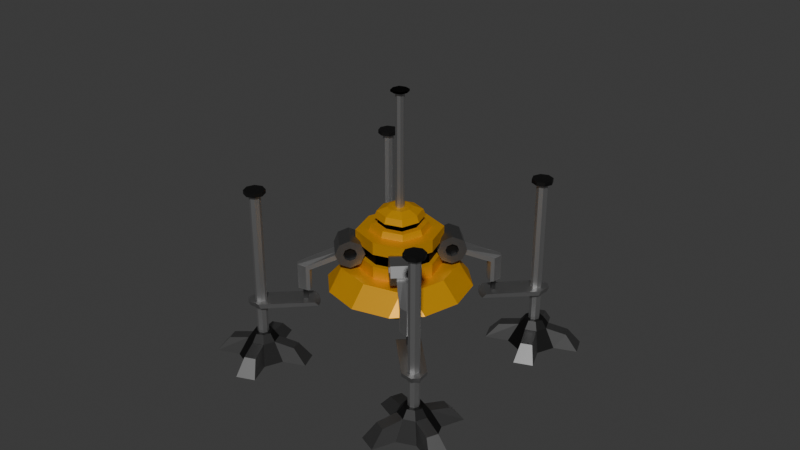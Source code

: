 # Source: CD_Crawler_v1.1.blend  (saved by Blender 5.2.44; exported with 4.5.12 LTS)
import bpy
from mathutils import Matrix  # noqa: F401  (used for matrix-valued properties, if any)

bpy.ops.wm.read_factory_settings(use_empty=True)
scene = bpy.context.scene
scene.name = 'Scene'

# ---- collections
col_collection = bpy.data.collections.new('Collection'); scene.collection.children.link(col_collection)

# ---- materials (node trees are filled in below, after node groups)
mat_base = bpy.data.materials.new('Base')
mat_soles = bpy.data.materials.new('Soles')
mat_toes = bpy.data.materials.new('Toes')
mat_leg = bpy.data.materials.new('Leg')
mat_base_001 = bpy.data.materials.new('Base.001')
mat_black = bpy.data.materials.new('Black')
mat_stick = bpy.data.materials.new('Stick')
mat_base_002 = bpy.data.materials.new('Base.002')
mat_lil_bits = bpy.data.materials.new('Lil_Bits')
mat_light = bpy.data.materials.new('Light')
mat_middle = bpy.data.materials.new('Middle')
mat_claw = bpy.data.materials.new('Claw')

# ---- material node trees
mat_base.use_nodes = True; mat_base.node_tree.nodes.clear()
_N = mat_base.node_tree.nodes; _L = mat_base.node_tree.links
n0 = _N.new('ShaderNodeBsdfPrincipled'); n0.name = 'Principled BSDF'; n0.location = (-200, 100)
n0.inputs[0].default_value = (0.05088, 0.05088, 0.05088, 1.0)
n0.inputs[1].default_value = 1.0
n0.inputs[10].default_value = 0.005
n1 = _N.new('ShaderNodeOutputMaterial'); n1.name = 'Material Output'; n1.location = (200, 100)
_L.new(n0.outputs[0], n1.inputs[0])
n1.is_active_output = True
mat_soles.use_nodes = True; mat_soles.node_tree.nodes.clear()
_N = mat_soles.node_tree.nodes; _L = mat_soles.node_tree.links
n0 = _N.new('ShaderNodeBsdfPrincipled'); n0.name = 'Principled BSDF'; n0.location = (-200, 100)
n0.inputs[0].default_value = (0.0, 0.0, 0.0, 1.0)
n0.inputs[10].default_value = 0.005
n1 = _N.new('ShaderNodeOutputMaterial'); n1.name = 'Material Output'; n1.location = (200, 100)
_L.new(n0.outputs[0], n1.inputs[0])
n1.is_active_output = True
mat_toes.use_nodes = True; mat_toes.node_tree.nodes.clear()
_N = mat_toes.node_tree.nodes; _L = mat_toes.node_tree.links
n0 = _N.new('ShaderNodeBsdfPrincipled'); n0.name = 'Principled BSDF'; n0.location = (-200, 100)
n0.inputs[0].default_value = (0.214, 0.214, 0.214, 1.0)
n0.inputs[1].default_value = 1.0
n0.inputs[10].default_value = 0.005
n1 = _N.new('ShaderNodeOutputMaterial'); n1.name = 'Material Output'; n1.location = (200, 100)
_L.new(n0.outputs[0], n1.inputs[0])
n1.is_active_output = True
mat_leg.use_nodes = True; mat_leg.node_tree.nodes.clear()
_N = mat_leg.node_tree.nodes; _L = mat_leg.node_tree.links
n0 = _N.new('ShaderNodeBsdfPrincipled'); n0.name = 'Principled BSDF'; n0.location = (-200, 100)
n0.inputs[0].default_value = (0.5225, 0.5225, 0.5225, 1.0)
n0.inputs[1].default_value = 1.0
n0.inputs[10].default_value = 0.005
n1 = _N.new('ShaderNodeOutputMaterial'); n1.name = 'Material Output'; n1.location = (200, 100)
_L.new(n0.outputs[0], n1.inputs[0])
n1.is_active_output = True
mat_base_001.use_nodes = True; mat_base_001.node_tree.nodes.clear()
_N = mat_base_001.node_tree.nodes; _L = mat_base_001.node_tree.links
n0 = _N.new('ShaderNodeBsdfPrincipled'); n0.name = 'Principled BSDF'; n0.location = (-200, 100)
n0.inputs[0].default_value = (0.7874, 0.3756, 0.001353, 1.0)
n0.inputs[1].default_value = 0.5
n0.inputs[10].default_value = 0.005
n1 = _N.new('ShaderNodeOutputMaterial'); n1.name = 'Material Output'; n1.location = (200, 100)
_L.new(n0.outputs[0], n1.inputs[0])
n1.is_active_output = True
mat_black.use_nodes = True; mat_black.node_tree.nodes.clear()
_N = mat_black.node_tree.nodes; _L = mat_black.node_tree.links
n0 = _N.new('ShaderNodeBsdfPrincipled'); n0.name = 'Principled BSDF'; n0.location = (-200, 100)
n0.inputs[0].default_value = (0.0, 0.0, 0.0, 1.0)
n0.inputs[1].default_value = 1.0
n0.inputs[10].default_value = 0.005
n1 = _N.new('ShaderNodeOutputMaterial'); n1.name = 'Material Output'; n1.location = (200, 100)
_L.new(n0.outputs[0], n1.inputs[0])
n1.is_active_output = True
mat_stick.use_nodes = True; mat_stick.node_tree.nodes.clear()
_N = mat_stick.node_tree.nodes; _L = mat_stick.node_tree.links
n0 = _N.new('ShaderNodeBsdfPrincipled'); n0.name = 'Principled BSDF'; n0.location = (-200, 100)
n0.inputs[0].default_value = (0.5225, 0.5225, 0.5225, 1.0)
n0.inputs[1].default_value = 1.0
n0.inputs[10].default_value = 0.005
n1 = _N.new('ShaderNodeOutputMaterial'); n1.name = 'Material Output'; n1.location = (200, 100)
_L.new(n0.outputs[0], n1.inputs[0])
n1.is_active_output = True
mat_base_002.use_nodes = True; mat_base_002.node_tree.nodes.clear()
_N = mat_base_002.node_tree.nodes; _L = mat_base_002.node_tree.links
n0 = _N.new('ShaderNodeBsdfPrincipled'); n0.name = 'Principled BSDF'; n0.location = (-200, 100)
n0.inputs[0].default_value = (0.214, 0.214, 0.214, 1.0)
n0.inputs[1].default_value = 1.0
n0.inputs[10].default_value = 0.005
n1 = _N.new('ShaderNodeOutputMaterial'); n1.name = 'Material Output'; n1.location = (200, 100)
_L.new(n0.outputs[0], n1.inputs[0])
n1.is_active_output = True
mat_lil_bits.use_nodes = True; mat_lil_bits.node_tree.nodes.clear()
_N = mat_lil_bits.node_tree.nodes; _L = mat_lil_bits.node_tree.links
n0 = _N.new('ShaderNodeBsdfPrincipled'); n0.name = 'Principled BSDF'; n0.location = (-200, 100)
n0.inputs[0].default_value = (0.0, 0.0, 0.0, 1.0)
n0.inputs[10].default_value = 0.005
n1 = _N.new('ShaderNodeOutputMaterial'); n1.name = 'Material Output'; n1.location = (200, 100)
_L.new(n0.outputs[0], n1.inputs[0])
n1.is_active_output = True
mat_light.use_nodes = True; mat_light.node_tree.nodes.clear()
_N = mat_light.node_tree.nodes; _L = mat_light.node_tree.links
n0 = _N.new('ShaderNodeBsdfPrincipled'); n0.name = 'Principled BSDF'; n0.location = (-200, 100)
n0.inputs[0].default_value = (0.3801, 0.3801, 0.3801, 1.0)
n0.inputs[1].default_value = 1.0
n0.inputs[10].default_value = 0.005
n1 = _N.new('ShaderNodeOutputMaterial'); n1.name = 'Material Output'; n1.location = (200, 100)
_L.new(n0.outputs[0], n1.inputs[0])
n1.is_active_output = True
mat_middle.use_nodes = True; mat_middle.node_tree.nodes.clear()
_N = mat_middle.node_tree.nodes; _L = mat_middle.node_tree.links
n0 = _N.new('ShaderNodeBsdfPrincipled'); n0.name = 'Principled BSDF'; n0.location = (-200, 100)
n0.inputs[0].default_value = (0.5225, 0.5225, 0.5225, 1.0)
n0.inputs[1].default_value = 1.0
n0.inputs[10].default_value = 0.005
n1 = _N.new('ShaderNodeOutputMaterial'); n1.name = 'Material Output'; n1.location = (200, 100)
_L.new(n0.outputs[0], n1.inputs[0])
n1.is_active_output = True
mat_claw.use_nodes = True; mat_claw.node_tree.nodes.clear()
_N = mat_claw.node_tree.nodes; _L = mat_claw.node_tree.links
n0 = _N.new('ShaderNodeBsdfPrincipled'); n0.name = 'Principled BSDF'; n0.location = (-200, 100)
n0.inputs[0].default_value = (0.3186, 0.3186, 0.3186, 1.0)
n0.inputs[1].default_value = 1.0
n0.inputs[10].default_value = 0.005
n1 = _N.new('ShaderNodeOutputMaterial'); n1.name = 'Material Output'; n1.location = (200, 100)
_L.new(n0.outputs[0], n1.inputs[0])
n1.is_active_output = True

# ---- world
world_world = bpy.data.worlds.new('World'); scene.world = world_world
world_world.use_nodes = True; world_world.node_tree.nodes.clear()
_N = world_world.node_tree.nodes; _L = world_world.node_tree.links
n0 = _N.new('ShaderNodeOutputWorld'); n0.name = 'World Output'; n0.location = (200, 100)
n1 = _N.new('ShaderNodeBackground'); n1.name = 'Background'; n1.location = (-200, 100)
n1.inputs[0].default_value = (0.05088, 0.05088, 0.05088, 1.0)
_L.new(n1.outputs[0], n0.inputs[0])
n0.is_active_output = True
world_world.color = (0.05088, 0.05088, 0.05088)
world_world.sun_shadow_jitter_overblur = 0.0

# ---- meshes
me_cylinder = bpy.data.meshes.new('Cylinder')
me_cylinder.from_pydata([(0.0, 1.0, -1.0), (-1.006e-07, 0.2212, -0.3), (0.7071, 0.7071, -1.0), (0.1564, 0.1564, -0.3), (1.0, 0.0, -1.0), (0.2212, 0.0, -0.3), (0.7071, -0.7071, -1.0), (0.1564, -0.1564, -0.3), (0.0, -1.0, -1.0), (-9.537e-08, -0.2212, -0.3), (-0.7071, -0.7071, -1.0), (-0.1564, -0.1564, -0.3), (-1.0, 0.0, -1.0), (-0.2212, 5.237e-09, -0.3), (-0.7071, 0.7071, -1.0), (-0.1564, 0.1564, -0.3), (-0.3061, -1.339, -0.6), (-0.3568, -1.861, -1.0), (-1.064, -1.569, -1.0), (-0.7304, -1.163, -0.6), (1.339, -0.3061, -0.6), (1.861, -0.3568, -1.0), (1.569, -1.064, -1.0), (1.163, -0.7304, -0.6), (-1.339, 0.3061, -0.6), (-1.861, 0.3568, -1.0), (-1.569, 1.064, -1.0), (-1.163, 0.7304, -0.6), (0.3568, 1.861, -1.0), (1.064, 1.569, -1.0), (0.7304, 1.163, -0.6), (0.3061, 1.339, -0.6), (0.4243, 0.4243, -0.5), (-9.537e-08, 0.6, -0.5), (0.6, 0.0, -0.5), (0.4243, -0.4243, -0.5), (-9.537e-08, -0.6, -0.5), (-0.4243, -0.4243, -0.5), (-0.6, 0.0, -0.5), (-0.4243, 0.4243, -0.5), (0.2712, 0.2712, -0.3), (-9.537e-08, 0.3835, -0.3), (0.3835, 0.0, -0.3), (0.2712, -0.2712, -0.3), (-9.537e-08, -0.3835, -0.3), (-0.2712, -0.2712, -0.3), (-0.3835, 0.0, -0.3), (-0.2712, 0.2712, -0.3), (0.1564, 0.1564, 3.6), (-1.006e-07, 0.2212, 3.6), (0.2212, 0.0, 3.6), (0.1564, -0.1564, 3.6), (-9.537e-08, -0.2212, 3.6), (-0.1564, -0.1564, 3.6), (-0.2212, 5.237e-09, 3.6), (-0.1564, 0.1564, 3.6), (0.2932, 0.2932, 3.6), (-9.82e-09, 0.4147, 3.6), (0.4147, 5.96e-08, 3.6), (0.2932, -0.2932, 3.6), (-5.684e-14, -0.4147, 3.6), (-0.2932, -0.2932, 3.6), (-0.4147, 6.942e-08, 3.6), (-0.2932, 0.2932, 3.6), (0.2932, 0.2932, 3.7), (4.513e-08, 0.4147, 3.7), (0.4147, 5.96e-08, 3.7), (0.2932, -0.2932, 3.7), (5.495e-08, -0.4147, 3.7), (-0.2932, -0.2932, 3.7), (-0.4147, 6.942e-08, 3.7), (-0.2932, 0.2932, 3.7), (-7.576, 1.0, -1.0), (-7.576, 0.2212, -0.3), (-8.283, 0.7071, -1.0), (-7.732, 0.1564, -0.3), (-8.576, 0.0, -1.0), (-7.797, 0.0, -0.3), (-8.283, -0.7071, -1.0), (-7.732, -0.1564, -0.3), (-7.576, -1.0, -1.0), (-7.576, -0.2212, -0.3), (-6.869, -0.7071, -1.0), (-7.419, -0.1564, -0.3), (-6.576, 0.0, -1.0), (-7.355, 5.237e-09, -0.3), (-6.869, 0.7071, -1.0), (-7.419, 0.1564, -0.3), (-7.27, -1.339, -0.6), (-7.219, -1.861, -1.0), (-6.512, -1.569, -1.0), (-6.845, -1.163, -0.6), (-8.915, -0.3061, -0.6), (-9.437, -0.3568, -1.0), (-9.144, -1.064, -1.0), (-8.739, -0.7304, -0.6), (-6.237, 0.3061, -0.6), (-5.714, 0.3568, -1.0), (-6.007, 1.064, -1.0), (-6.412, 0.7304, -0.6), (-7.933, 1.861, -1.0), (-8.64, 1.569, -1.0), (-8.306, 1.163, -0.6), (-7.882, 1.339, -0.6), (-8.0, 0.4243, -0.5), (-7.576, 0.6, -0.5), (-8.176, 0.0, -0.5), (-8.0, -0.4243, -0.5), (-7.576, -0.6, -0.5), (-7.151, -0.4243, -0.5), (-6.976, 0.0, -0.5), (-7.151, 0.4243, -0.5), (-7.847, 0.2712, -0.3), (-7.576, 0.3835, -0.3), (-7.959, 0.0, -0.3), (-7.847, -0.2712, -0.3), (-7.576, -0.3835, -0.3), (-7.305, -0.2712, -0.3), (-7.192, 0.0, -0.3), (-7.305, 0.2712, -0.3), (-7.732, 0.1564, 3.6), (-7.576, 0.2212, 3.6), (-7.797, 0.0, 3.6), (-7.732, -0.1564, 3.6), (-7.576, -0.2212, 3.6), (-7.419, -0.1564, 3.6), (-7.355, 5.237e-09, 3.6), (-7.419, 0.1564, 3.6), (-7.869, 0.2932, 3.6), (-7.576, 0.4147, 3.6), (-7.99, 5.96e-08, 3.6), (-7.869, -0.2932, 3.6), (-7.576, -0.4147, 3.6), (-7.283, -0.2932, 3.6), (-7.161, 6.942e-08, 3.6), (-7.283, 0.2932, 3.6), (-7.869, 0.2932, 3.7), (-7.576, 0.4147, 3.7), (-7.99, 5.96e-08, 3.7), (-7.869, -0.2932, 3.7), (-7.576, -0.4147, 3.7), (-7.283, -0.2932, 3.7), (-7.161, 6.942e-08, 3.7), (-7.283, 0.2932, 3.7), (0.0, 6.576, -1.0), (-1.006e-07, 7.355, -0.3), (0.7071, 6.869, -1.0), (0.1564, 7.419, -0.3), (1.0, 7.576, -1.0), (0.2212, 7.576, -0.3), (0.7071, 8.283, -1.0), (0.1564, 7.732, -0.3), (0.0, 8.576, -1.0), (-9.537e-08, 7.797, -0.3), (-0.7071, 8.283, -1.0), (-0.1564, 7.732, -0.3), (-1.0, 7.576, -1.0), (-0.2212, 7.576, -0.3), (-0.7071, 6.869, -1.0), (-0.1564, 7.419, -0.3), (-0.3061, 8.915, -0.6), (-0.3568, 9.437, -1.0), (-1.064, 9.144, -1.0), (-0.7304, 8.739, -0.6), (1.339, 7.882, -0.6), (1.861, 7.933, -1.0), (1.569, 8.64, -1.0), (1.163, 8.306, -0.6), (-1.339, 7.27, -0.6), (-1.861, 7.219, -1.0), (-1.569, 6.512, -1.0), (-1.163, 6.845, -0.6), (0.3568, 5.714, -1.0), (1.064, 6.007, -1.0), (0.7304, 6.412, -0.6), (0.3061, 6.237, -0.6), (0.4243, 7.151, -0.5), (-9.537e-08, 6.976, -0.5), (0.6, 7.576, -0.5), (0.4243, 8.0, -0.5), (-9.537e-08, 8.176, -0.5), (-0.4243, 8.0, -0.5), (-0.6, 7.576, -0.5), (-0.4243, 7.151, -0.5), (0.2712, 7.305, -0.3), (-9.537e-08, 7.192, -0.3), (0.3835, 7.576, -0.3), (0.2712, 7.847, -0.3), (-9.537e-08, 7.959, -0.3), (-0.2712, 7.847, -0.3), (-0.3835, 7.576, -0.3), (-0.2712, 7.305, -0.3), (0.1564, 7.419, 3.6), (-1.006e-07, 7.355, 3.6), (0.2212, 7.576, 3.6), (0.1564, 7.732, 3.6), (-9.537e-08, 7.797, 3.6), (-0.1564, 7.732, 3.6), (-0.2212, 7.576, 3.6), (-0.1564, 7.419, 3.6), (0.2932, 7.283, 3.6), (-9.82e-09, 7.161, 3.6), (0.4147, 7.576, 3.6), (0.2932, 7.869, 3.6), (-5.684e-14, 7.99, 3.6), (-0.2932, 7.869, 3.6), (-0.4147, 7.576, 3.6), (-0.2932, 7.283, 3.6), (0.2932, 7.283, 3.7), (4.513e-08, 7.161, 3.7), (0.4147, 7.576, 3.7), (0.2932, 7.869, 3.7), (5.495e-08, 7.99, 3.7), (-0.2932, 7.869, 3.7), (-0.4147, 7.576, 3.7), (-0.2932, 7.283, 3.7), (-7.576, 6.576, -1.0), (-7.576, 7.355, -0.3), (-8.283, 6.869, -1.0), (-7.732, 7.419, -0.3), (-8.576, 7.576, -1.0), (-7.797, 7.576, -0.3), (-8.283, 8.283, -1.0), (-7.732, 7.732, -0.3), (-7.576, 8.576, -1.0), (-7.576, 7.797, -0.3), (-6.869, 8.283, -1.0), (-7.419, 7.732, -0.3), (-6.576, 7.576, -1.0), (-7.355, 7.576, -0.3), (-6.869, 6.869, -1.0), (-7.419, 7.419, -0.3), (-7.27, 8.915, -0.6), (-7.219, 9.437, -1.0), (-6.512, 9.144, -1.0), (-6.845, 8.739, -0.6), (-8.915, 7.882, -0.6), (-9.437, 7.933, -1.0), (-9.144, 8.64, -1.0), (-8.739, 8.306, -0.6), (-6.237, 7.27, -0.6), (-5.714, 7.219, -1.0), (-6.007, 6.512, -1.0), (-6.412, 6.845, -0.6), (-7.933, 5.714, -1.0), (-8.64, 6.007, -1.0), (-8.306, 6.412, -0.6), (-7.882, 6.237, -0.6), (-8.0, 7.151, -0.5), (-7.576, 6.976, -0.5), (-8.176, 7.576, -0.5), (-8.0, 8.0, -0.5), (-7.576, 8.176, -0.5), (-7.151, 8.0, -0.5), (-6.976, 7.576, -0.5), (-7.151, 7.151, -0.5), (-7.847, 7.305, -0.3), (-7.576, 7.192, -0.3), (-7.959, 7.576, -0.3), (-7.847, 7.847, -0.3), (-7.576, 7.959, -0.3), (-7.305, 7.847, -0.3), (-7.192, 7.576, -0.3), (-7.305, 7.305, -0.3), (-7.732, 7.419, 3.6), (-7.576, 7.355, 3.6), (-7.797, 7.576, 3.6), (-7.732, 7.732, 3.6), (-7.576, 7.797, 3.6), (-7.419, 7.732, 3.6), (-7.355, 7.576, 3.6), (-7.419, 7.419, 3.6), (-7.869, 7.283, 3.6), (-7.576, 7.161, 3.6), (-7.99, 7.576, 3.6), (-7.869, 7.869, 3.6), (-7.576, 7.99, 3.6), (-7.283, 7.869, 3.6), (-7.161, 7.576, 3.6), (-7.283, 7.283, 3.6), (-7.869, 7.283, 3.7), (-7.576, 7.161, 3.7), (-7.99, 7.576, 3.7), (-7.869, 7.869, 3.7), (-7.576, 7.99, 3.7), (-7.283, 7.869, 3.7), (-7.161, 7.576, 3.7), (-7.283, 7.283, 3.7)], [], [(0, 33, 31, 28), (2, 32, 34, 4), (35, 6, 22, 23), (6, 35, 36, 8), (37, 10, 18, 19), (10, 37, 38, 12), (15, 13, 54, 55), (38, 39, 27, 24), (14, 39, 33, 0), (0, 2, 4, 6, 8, 10, 12, 14), (17, 16, 19, 18), (10, 8, 17, 18), (36, 37, 19, 16), (8, 36, 16, 17), (21, 20, 23, 22), (6, 4, 21, 22), (34, 35, 23, 20), (4, 34, 20, 21), (25, 24, 27, 26), (12, 38, 24, 25), (39, 14, 26, 27), (14, 12, 25, 26), (28, 31, 30, 29), (2, 0, 28, 29), (32, 2, 29, 30), (33, 32, 30, 31), (41, 40, 32, 33), (40, 42, 34, 32), (42, 43, 35, 34), (43, 44, 36, 35), (44, 45, 37, 36), (45, 46, 38, 37), (46, 47, 39, 38), (47, 41, 33, 39), (1, 3, 40, 41), (3, 5, 42, 40), (5, 7, 43, 42), (7, 9, 44, 43), (9, 11, 45, 44), (11, 13, 46, 45), (13, 15, 47, 46), (15, 1, 41, 47), (52, 51, 59, 60), (11, 9, 52, 53), (7, 5, 50, 51), (3, 1, 49, 48), (1, 15, 55, 49), (13, 11, 53, 54), (9, 7, 51, 52), (5, 3, 48, 50), (57, 63, 71, 65), (50, 48, 56, 58), (55, 54, 62, 63), (53, 52, 60, 61), (51, 50, 58, 59), (48, 49, 57, 56), (49, 55, 63, 57), (54, 53, 61, 62), (64, 65, 71, 70, 69, 68, 67, 66), (62, 61, 69, 70), (60, 59, 67, 68), (58, 56, 64, 66), (63, 62, 70, 71), (61, 60, 68, 69), (59, 58, 66, 67), (56, 57, 65, 64), (72, 100, 103, 105), (74, 76, 106, 104), (107, 95, 94, 78), (78, 80, 108, 107), (109, 91, 90, 82), (82, 84, 110, 109), (87, 127, 126, 85), (110, 96, 99, 111), (86, 72, 105, 111), (72, 86, 84, 82, 80, 78, 76, 74), (89, 90, 91, 88), (82, 90, 89, 80), (108, 88, 91, 109), (80, 89, 88, 108), (93, 94, 95, 92), (78, 94, 93, 76), (106, 92, 95, 107), (76, 93, 92, 106), (97, 98, 99, 96), (84, 97, 96, 110), (111, 99, 98, 86), (86, 98, 97, 84), (100, 101, 102, 103), (74, 101, 100, 72), (104, 102, 101, 74), (105, 103, 102, 104), (113, 105, 104, 112), (112, 104, 106, 114), (114, 106, 107, 115), (115, 107, 108, 116), (116, 108, 109, 117), (117, 109, 110, 118), (118, 110, 111, 119), (119, 111, 105, 113), (73, 113, 112, 75), (75, 112, 114, 77), (77, 114, 115, 79), (79, 115, 116, 81), (81, 116, 117, 83), (83, 117, 118, 85), (85, 118, 119, 87), (87, 119, 113, 73), (124, 132, 131, 123), (83, 125, 124, 81), (79, 123, 122, 77), (75, 120, 121, 73), (73, 121, 127, 87), (85, 126, 125, 83), (81, 124, 123, 79), (77, 122, 120, 75), (129, 137, 143, 135), (122, 130, 128, 120), (127, 135, 134, 126), (125, 133, 132, 124), (123, 131, 130, 122), (120, 128, 129, 121), (121, 129, 135, 127), (126, 134, 133, 125), (136, 138, 139, 140, 141, 142, 143, 137), (134, 142, 141, 133), (132, 140, 139, 131), (130, 138, 136, 128), (135, 143, 142, 134), (133, 141, 140, 132), (131, 139, 138, 130), (128, 136, 137, 129), (144, 172, 175, 177), (146, 148, 178, 176), (179, 167, 166, 150), (150, 152, 180, 179), (181, 163, 162, 154), (154, 156, 182, 181), (159, 199, 198, 157), (182, 168, 171, 183), (158, 144, 177, 183), (144, 158, 156, 154, 152, 150, 148, 146), (161, 162, 163, 160), (154, 162, 161, 152), (180, 160, 163, 181), (152, 161, 160, 180), (165, 166, 167, 164), (150, 166, 165, 148), (178, 164, 167, 179), (148, 165, 164, 178), (169, 170, 171, 168), (156, 169, 168, 182), (183, 171, 170, 158), (158, 170, 169, 156), (172, 173, 174, 175), (146, 173, 172, 144), (176, 174, 173, 146), (177, 175, 174, 176), (185, 177, 176, 184), (184, 176, 178, 186), (186, 178, 179, 187), (187, 179, 180, 188), (188, 180, 181, 189), (189, 181, 182, 190), (190, 182, 183, 191), (191, 183, 177, 185), (145, 185, 184, 147), (147, 184, 186, 149), (149, 186, 187, 151), (151, 187, 188, 153), (153, 188, 189, 155), (155, 189, 190, 157), (157, 190, 191, 159), (159, 191, 185, 145), (196, 204, 203, 195), (155, 197, 196, 153), (151, 195, 194, 149), (147, 192, 193, 145), (145, 193, 199, 159), (157, 198, 197, 155), (153, 196, 195, 151), (149, 194, 192, 147), (201, 209, 215, 207), (194, 202, 200, 192), (199, 207, 206, 198), (197, 205, 204, 196), (195, 203, 202, 194), (192, 200, 201, 193), (193, 201, 207, 199), (198, 206, 205, 197), (208, 210, 211, 212, 213, 214, 215, 209), (206, 214, 213, 205), (204, 212, 211, 203), (202, 210, 208, 200), (207, 215, 214, 206), (205, 213, 212, 204), (203, 211, 210, 202), (200, 208, 209, 201), (216, 249, 247, 244), (218, 248, 250, 220), (251, 222, 238, 239), (222, 251, 252, 224), (253, 226, 234, 235), (226, 253, 254, 228), (231, 229, 270, 271), (254, 255, 243, 240), (230, 255, 249, 216), (216, 218, 220, 222, 224, 226, 228, 230), (233, 232, 235, 234), (226, 224, 233, 234), (252, 253, 235, 232), (224, 252, 232, 233), (237, 236, 239, 238), (222, 220, 237, 238), (250, 251, 239, 236), (220, 250, 236, 237), (241, 240, 243, 242), (228, 254, 240, 241), (255, 230, 242, 243), (230, 228, 241, 242), (244, 247, 246, 245), (218, 216, 244, 245), (248, 218, 245, 246), (249, 248, 246, 247), (257, 256, 248, 249), (256, 258, 250, 248), (258, 259, 251, 250), (259, 260, 252, 251), (260, 261, 253, 252), (261, 262, 254, 253), (262, 263, 255, 254), (263, 257, 249, 255), (217, 219, 256, 257), (219, 221, 258, 256), (221, 223, 259, 258), (223, 225, 260, 259), (225, 227, 261, 260), (227, 229, 262, 261), (229, 231, 263, 262), (231, 217, 257, 263), (268, 267, 275, 276), (227, 225, 268, 269), (223, 221, 266, 267), (219, 217, 265, 264), (217, 231, 271, 265), (229, 227, 269, 270), (225, 223, 267, 268), (221, 219, 264, 266), (273, 279, 287, 281), (266, 264, 272, 274), (271, 270, 278, 279), (269, 268, 276, 277), (267, 266, 274, 275), (264, 265, 273, 272), (265, 271, 279, 273), (270, 269, 277, 278), (280, 281, 287, 286, 285, 284, 283, 282), (278, 277, 285, 286), (276, 275, 283, 284), (274, 272, 280, 282), (279, 278, 286, 287), (277, 276, 284, 285), (275, 274, 282, 283), (272, 273, 281, 280)])
me_cylinder.polygons.foreach_set('material_index', [2, 0, 2, 0, 2, 0, 3, 2, 0, 1, 2, 1, 2, 2, 2, 1, 2, 2, 2, 2, 2, 1, 2, 1, 2, 2, 0, 0, 0, 0, 0, 0, 0, 0, 0, 0, 0, 0, 0, 0, 0, 0, 0, 3, 3, 3, 3, 3, 3, 3, 0, 0, 0, 0, 0, 0, 0, 0, 0, 0, 0, 0, 0, 0, 0, 0, 2, 0, 2, 0, 2, 0, 3, 2, 0, 1, 2, 1, 2, 2, 2, 1, 2, 2, 2, 2, 2, 1, 2, 1, 2, 2, 0, 0, 0, 0, 0, 0, 0, 0, 0, 0, 0, 0, 0, 0, 0, 0, 0, 3, 3, 3, 3, 3, 3, 3, 0, 0, 0, 0, 0, 0, 0, 0, 0, 0, 0, 0, 0, 0, 0, 0, 2, 0, 2, 0, 2, 0, 3, 2, 0, 1, 2, 1, 2, 2, 2, 1, 2, 2, 2, 2, 2, 1, 2, 1, 2, 2, 0, 0, 0, 0, 0, 0, 0, 0, 0, 0, 0, 0, 0, 0, 0, 0, 0, 3, 3, 3, 3, 3, 3, 3, 0, 0, 0, 0, 0, 0, 0, 0, 0, 0, 0, 0, 0, 0, 0, 0, 2, 0, 2, 0, 2, 0, 3, 2, 0, 1, 2, 1, 2, 2, 2, 1, 2, 2, 2, 2, 2, 1, 2, 1, 2, 2, 0, 0, 0, 0, 0, 0, 0, 0, 0, 0, 0, 0, 0, 0, 0, 0, 0, 3, 3, 3, 3, 3, 3, 3, 0, 0, 0, 0, 0, 0, 0, 0, 0, 0, 0, 0, 0, 0, 0, 0])
_uv = me_cylinder.uv_layers.new(name='UVMap')
_uv.uv.foreach_set('vector', [0.0, 0.5, 0.0, 1.0, 0.0, 1.0, 0.0, 0.5, 0.875, 0.5, 0.875, 1.0, 0.75, 1.0, 0.75, 0.5, 0.625, 1.0, 0.625, 0.5, 0.625, 0.5, 0.625, 1.0, 0.625, 0.5, 0.625, 1.0, 0.5, 1.0, 0.5, 0.5, 0.375, 1.0, 0.375, 0.5, 0.375, 0.5, 0.375, 1.0, 0.375, 0.5, 0.375, 1.0, 0.25, 1.0, 0.25, 0.5, 0.1874, 0.3126, 0.1615, 0.25, 0.1615, 0.25, 0.1874, 0.3126, 0.01, 0.25, 0.08029, 0.4197, 0.08029, 0.4197, 0.01, 0.25, 0.125, 0.5, 0.125, 1.0, 0.0, 1.0, 0.0, 0.5, 0.75, 0.49, 0.9197, 0.4197, 0.99, 0.25, 0.9197, 0.08029, 0.75, 0.01, 0.5803, 0.08029, 0.51, 0.25, 0.5803, 0.4197, 0.5, 0.5, 0.5, 1.0, 0.375, 1.0, 0.375, 0.5, 0.5803, 0.08029, 0.75, 0.01, 0.75, 0.01, 0.5803, 0.08029, 0.25, 0.01, 0.08029, 0.08029, 0.08029, 0.08029, 0.25, 0.01, 0.5, 0.5, 0.5, 1.0, 0.5, 1.0, 0.5, 0.5, 0.75, 0.5, 0.75, 1.0, 0.625, 1.0, 0.625, 0.5, 0.9197, 0.08029, 0.99, 0.25, 0.99, 0.25, 0.9197, 0.08029, 0.49, 0.25, 0.4197, 0.08029, 0.4197, 0.08029, 0.49, 0.25, 0.75, 0.5, 0.75, 1.0, 0.75, 1.0, 0.75, 0.5, 0.25, 0.5, 0.25, 1.0, 0.125, 1.0, 0.125, 0.5, 0.25, 0.5, 0.25, 1.0, 0.25, 1.0, 0.25, 0.5, 0.125, 1.0, 0.125, 0.5, 0.125, 0.5, 0.125, 1.0, 0.5803, 0.4197, 0.51, 0.25, 0.51, 0.25, 0.5803, 0.4197, 1.0, 0.5, 1.0, 1.0, 0.875, 1.0, 0.875, 0.5, 0.9197, 0.4197, 0.75, 0.49, 0.75, 0.49, 0.9197, 0.4197, 0.875, 1.0, 0.875, 0.5, 0.875, 0.5, 0.875, 1.0, 0.25, 0.49, 0.4197, 0.4197, 0.4197, 0.4197, 0.25, 0.49, 0.25, 0.4034, 0.3585, 0.3585, 0.4197, 0.4197, 0.25, 0.49, 0.3585, 0.3585, 0.4034, 0.25, 0.49, 0.25, 0.4197, 0.4197, 0.4034, 0.25, 0.3585, 0.1415, 0.4197, 0.08029, 0.49, 0.25, 0.3585, 0.1415, 0.25, 0.09659, 0.25, 0.01, 0.4197, 0.08029, 0.25, 0.09659, 0.1415, 0.1415, 0.08029, 0.08029, 0.25, 0.01, 0.1415, 0.1415, 0.09659, 0.25, 0.01, 0.25, 0.08029, 0.08029, 0.09659, 0.25, 0.1415, 0.3585, 0.08029, 0.4197, 0.01, 0.25, 0.1415, 0.3585, 0.25, 0.4034, 0.25, 0.49, 0.08029, 0.4197, 0.25, 0.3385, 0.3126, 0.3126, 0.3585, 0.3585, 0.25, 0.4034, 0.3126, 0.3126, 0.3385, 0.25, 0.4034, 0.25, 0.3585, 0.3585, 0.3385, 0.25, 0.3126, 0.1874, 0.3585, 0.1415, 0.4034, 0.25, 0.3126, 0.1874, 0.25, 0.1615, 0.25, 0.09659, 0.3585, 0.1415, 0.25, 0.1615, 0.1874, 0.1874, 0.1415, 0.1415, 0.25, 0.09659, 0.1874, 0.1874, 0.1615, 0.25, 0.09659, 0.25, 0.1415, 0.1415, 0.1615, 0.25, 0.1874, 0.3126, 0.1415, 0.3585, 0.09659, 0.25, 0.1874, 0.3126, 0.25, 0.3385, 0.25, 0.4034, 0.1415, 0.3585, 0.25, 0.1615, 0.3126, 0.1874, 0.3126, 0.1874, 0.25, 0.1615, 0.1874, 0.1874, 0.25, 0.1615, 0.25, 0.1615, 0.1874, 0.1874, 0.3126, 0.1874, 0.3385, 0.25, 0.3385, 0.25, 0.3126, 0.1874, 0.3126, 0.3126, 0.25, 0.3385, 0.25, 0.3385, 0.3126, 0.3126, 0.25, 0.3385, 0.1874, 0.3126, 0.1874, 0.3126, 0.25, 0.3385, 0.1615, 0.25, 0.1874, 0.1874, 0.1874, 0.1874, 0.1615, 0.25, 0.25, 0.1615, 0.3126, 0.1874, 0.3126, 0.1874, 0.25, 0.1615, 0.3385, 0.25, 0.3126, 0.3126, 0.3126, 0.3126, 0.3385, 0.25, 0.25, 0.3385, 0.1874, 0.3126, 0.1874, 0.3126, 0.25, 0.3385, 0.3385, 0.25, 0.3126, 0.3126, 0.3126, 0.3126, 0.3385, 0.25, 0.1874, 0.3126, 0.1615, 0.25, 0.1615, 0.25, 0.1874, 0.3126, 0.1874, 0.1874, 0.25, 0.1615, 0.25, 0.1615, 0.1874, 0.1874, 0.3126, 0.1874, 0.3385, 0.25, 0.3385, 0.25, 0.3126, 0.1874, 0.3126, 0.3126, 0.25, 0.3385, 0.25, 0.3385, 0.3126, 0.3126, 0.25, 0.3385, 0.1874, 0.3126, 0.1874, 0.3126, 0.25, 0.3385, 0.1615, 0.25, 0.1874, 0.1874, 0.1874, 0.1874, 0.1615, 0.25, 0.3126, 0.3126, 0.25, 0.3385, 0.1874, 0.3126, 0.1615, 0.25, 0.1874, 0.1874, 0.25, 0.1615, 0.3126, 0.1874, 0.3385, 0.25, 0.1615, 0.25, 0.1874, 0.1874, 0.1874, 0.1874, 0.1615, 0.25, 0.25, 0.1615, 0.3126, 0.1874, 0.3126, 0.1874, 0.25, 0.1615, 0.3385, 0.25, 0.3126, 0.3126, 0.3126, 0.3126, 0.3385, 0.25, 0.1874, 0.3126, 0.1615, 0.25, 0.1615, 0.25, 0.1874, 0.3126, 0.1874, 0.1874, 0.25, 0.1615, 0.25, 0.1615, 0.1874, 0.1874, 0.3126, 0.1874, 0.3385, 0.25, 0.3385, 0.25, 0.3126, 0.1874, 0.3126, 0.3126, 0.25, 0.3385, 0.25, 0.3385, 0.3126, 0.3126, 0.0, 0.5, 0.0, 0.5, 0.0, 1.0, 0.0, 1.0, 0.875, 0.5, 0.75, 0.5, 0.75, 1.0, 0.875, 1.0, 0.625, 1.0, 0.625, 1.0, 0.625, 0.5, 0.625, 0.5, 0.625, 0.5, 0.5, 0.5, 0.5, 1.0, 0.625, 1.0, 0.375, 1.0, 0.375, 1.0, 0.375, 0.5, 0.375, 0.5, 0.375, 0.5, 0.25, 0.5, 0.25, 1.0, 0.375, 1.0, 0.1874, 0.3126, 0.1874, 0.3126, 0.1615, 0.25, 0.1615, 0.25, 0.01, 0.25, 0.01, 0.25, 0.08029, 0.4197, 0.08029, 0.4197, 0.125, 0.5, 0.0, 0.5, 0.0, 1.0, 0.125, 1.0, 0.75, 0.49, 0.5803, 0.4197, 0.51, 0.25, 0.5803, 0.08029, 0.75, 0.01, 0.9197, 0.08029, 0.99, 0.25, 0.9197, 0.4197, 0.5, 0.5, 0.375, 0.5, 0.375, 1.0, 0.5, 1.0, 0.5803, 0.08029, 0.5803, 0.08029, 0.75, 0.01, 0.75, 0.01, 0.25, 0.01, 0.25, 0.01, 0.08029, 0.08029, 0.08029, 0.08029, 0.5, 0.5, 0.5, 0.5, 0.5, 1.0, 0.5, 1.0, 0.75, 0.5, 0.625, 0.5, 0.625, 1.0, 0.75, 1.0, 0.9197, 0.08029, 0.9197, 0.08029, 0.99, 0.25, 0.99, 0.25, 0.49, 0.25, 0.49, 0.25, 0.4197, 0.08029, 0.4197, 0.08029, 0.75, 0.5, 0.75, 0.5, 0.75, 1.0, 0.75, 1.0, 0.25, 0.5, 0.125, 0.5, 0.125, 1.0, 0.25, 1.0, 0.25, 0.5, 0.25, 0.5, 0.25, 1.0, 0.25, 1.0, 0.125, 1.0, 0.125, 1.0, 0.125, 0.5, 0.125, 0.5, 0.5803, 0.4197, 0.5803, 0.4197, 0.51, 0.25, 0.51, 0.25, 1.0, 0.5, 0.875, 0.5, 0.875, 1.0, 1.0, 1.0, 0.9197, 0.4197, 0.9197, 0.4197, 0.75, 0.49, 0.75, 0.49, 0.875, 1.0, 0.875, 1.0, 0.875, 0.5, 0.875, 0.5, 0.25, 0.49, 0.25, 0.49, 0.4197, 0.4197, 0.4197, 0.4197, 0.25, 0.4034, 0.25, 0.49, 0.4197, 0.4197, 0.3585, 0.3585, 0.3585, 0.3585, 0.4197, 0.4197, 0.49, 0.25, 0.4034, 0.25, 0.4034, 0.25, 0.49, 0.25, 0.4197, 0.08029, 0.3585, 0.1415, 0.3585, 0.1415, 0.4197, 0.08029, 0.25, 0.01, 0.25, 0.09659, 0.25, 0.09659, 0.25, 0.01, 0.08029, 0.08029, 0.1415, 0.1415, 0.1415, 0.1415, 0.08029, 0.08029, 0.01, 0.25, 0.09659, 0.25, 0.09659, 0.25, 0.01, 0.25, 0.08029, 0.4197, 0.1415, 0.3585, 0.1415, 0.3585, 0.08029, 0.4197, 0.25, 0.49, 0.25, 0.4034, 0.25, 0.3385, 0.25, 0.4034, 0.3585, 0.3585, 0.3126, 0.3126, 0.3126, 0.3126, 0.3585, 0.3585, 0.4034, 0.25, 0.3385, 0.25, 0.3385, 0.25, 0.4034, 0.25, 0.3585, 0.1415, 0.3126, 0.1874, 0.3126, 0.1874, 0.3585, 0.1415, 0.25, 0.09659, 0.25, 0.1615, 0.25, 0.1615, 0.25, 0.09659, 0.1415, 0.1415, 0.1874, 0.1874, 0.1874, 0.1874, 0.1415, 0.1415, 0.09659, 0.25, 0.1615, 0.25, 0.1615, 0.25, 0.09659, 0.25, 0.1415, 0.3585, 0.1874, 0.3126, 0.1874, 0.3126, 0.1415, 0.3585, 0.25, 0.4034, 0.25, 0.3385, 0.25, 0.1615, 0.25, 0.1615, 0.3126, 0.1874, 0.3126, 0.1874, 0.1874, 0.1874, 0.1874, 0.1874, 0.25, 0.1615, 0.25, 0.1615, 0.3126, 0.1874, 0.3126, 0.1874, 0.3385, 0.25, 0.3385, 0.25, 0.3126, 0.3126, 0.3126, 0.3126, 0.25, 0.3385, 0.25, 0.3385, 0.25, 0.3385, 0.25, 0.3385, 0.1874, 0.3126, 0.1874, 0.3126, 0.1615, 0.25, 0.1615, 0.25, 0.1874, 0.1874, 0.1874, 0.1874, 0.25, 0.1615, 0.25, 0.1615, 0.3126, 0.1874, 0.3126, 0.1874, 0.3385, 0.25, 0.3385, 0.25, 0.3126, 0.3126, 0.3126, 0.3126, 0.25, 0.3385, 0.25, 0.3385, 0.1874, 0.3126, 0.1874, 0.3126, 0.3385, 0.25, 0.3385, 0.25, 0.3126, 0.3126, 0.3126, 0.3126, 0.1874, 0.3126, 0.1874, 0.3126, 0.1615, 0.25, 0.1615, 0.25, 0.1874, 0.1874, 0.1874, 0.1874, 0.25, 0.1615, 0.25, 0.1615, 0.3126, 0.1874, 0.3126, 0.1874, 0.3385, 0.25, 0.3385, 0.25, 0.3126, 0.3126, 0.3126, 0.3126, 0.25, 0.3385, 0.25, 0.3385, 0.25, 0.3385, 0.25, 0.3385, 0.1874, 0.3126, 0.1874, 0.3126, 0.1615, 0.25, 0.1615, 0.25, 0.1874, 0.1874, 0.1874, 0.1874, 0.3126, 0.3126, 0.3385, 0.25, 0.3126, 0.1874, 0.25, 0.1615, 0.1874, 0.1874, 0.1615, 0.25, 0.1874, 0.3126, 0.25, 0.3385, 0.1615, 0.25, 0.1615, 0.25, 0.1874, 0.1874, 0.1874, 0.1874, 0.25, 0.1615, 0.25, 0.1615, 0.3126, 0.1874, 0.3126, 0.1874, 0.3385, 0.25, 0.3385, 0.25, 0.3126, 0.3126, 0.3126, 0.3126, 0.1874, 0.3126, 0.1874, 0.3126, 0.1615, 0.25, 0.1615, 0.25, 0.1874, 0.1874, 0.1874, 0.1874, 0.25, 0.1615, 0.25, 0.1615, 0.3126, 0.1874, 0.3126, 0.1874, 0.3385, 0.25, 0.3385, 0.25, 0.3126, 0.3126, 0.3126, 0.3126, 0.25, 0.3385, 0.25, 0.3385, 0.0, 0.5, 0.0, 0.5, 0.0, 1.0, 0.0, 1.0, 0.875, 0.5, 0.75, 0.5, 0.75, 1.0, 0.875, 1.0, 0.625, 1.0, 0.625, 1.0, 0.625, 0.5, 0.625, 0.5, 0.625, 0.5, 0.5, 0.5, 0.5, 1.0, 0.625, 1.0, 0.375, 1.0, 0.375, 1.0, 0.375, 0.5, 0.375, 0.5, 0.375, 0.5, 0.25, 0.5, 0.25, 1.0, 0.375, 1.0, 0.1874, 0.3126, 0.1874, 0.3126, 0.1615, 0.25, 0.1615, 0.25, 0.01, 0.25, 0.01, 0.25, 0.08029, 0.4197, 0.08029, 0.4197, 0.125, 0.5, 0.0, 0.5, 0.0, 1.0, 0.125, 1.0, 0.75, 0.49, 0.5803, 0.4197, 0.51, 0.25, 0.5803, 0.08029, 0.75, 0.01, 0.9197, 0.08029, 0.99, 0.25, 0.9197, 0.4197, 0.5, 0.5, 0.375, 0.5, 0.375, 1.0, 0.5, 1.0, 0.5803, 0.08029, 0.5803, 0.08029, 0.75, 0.01, 0.75, 0.01, 0.25, 0.01, 0.25, 0.01, 0.08029, 0.08029, 0.08029, 0.08029, 0.5, 0.5, 0.5, 0.5, 0.5, 1.0, 0.5, 1.0, 0.75, 0.5, 0.625, 0.5, 0.625, 1.0, 0.75, 1.0, 0.9197, 0.08029, 0.9197, 0.08029, 0.99, 0.25, 0.99, 0.25, 0.49, 0.25, 0.49, 0.25, 0.4197, 0.08029, 0.4197, 0.08029, 0.75, 0.5, 0.75, 0.5, 0.75, 1.0, 0.75, 1.0, 0.25, 0.5, 0.125, 0.5, 0.125, 1.0, 0.25, 1.0, 0.25, 0.5, 0.25, 0.5, 0.25, 1.0, 0.25, 1.0, 0.125, 1.0, 0.125, 1.0, 0.125, 0.5, 0.125, 0.5, 0.5803, 0.4197, 0.5803, 0.4197, 0.51, 0.25, 0.51, 0.25, 1.0, 0.5, 0.875, 0.5, 0.875, 1.0, 1.0, 1.0, 0.9197, 0.4197, 0.9197, 0.4197, 0.75, 0.49, 0.75, 0.49, 0.875, 1.0, 0.875, 1.0, 0.875, 0.5, 0.875, 0.5, 0.25, 0.49, 0.25, 0.49, 0.4197, 0.4197, 0.4197, 0.4197, 0.25, 0.4034, 0.25, 0.49, 0.4197, 0.4197, 0.3585, 0.3585, 0.3585, 0.3585, 0.4197, 0.4197, 0.49, 0.25, 0.4034, 0.25, 0.4034, 0.25, 0.49, 0.25, 0.4197, 0.08029, 0.3585, 0.1415, 0.3585, 0.1415, 0.4197, 0.08029, 0.25, 0.01, 0.25, 0.09659, 0.25, 0.09659, 0.25, 0.01, 0.08029, 0.08029, 0.1415, 0.1415, 0.1415, 0.1415, 0.08029, 0.08029, 0.01, 0.25, 0.09659, 0.25, 0.09659, 0.25, 0.01, 0.25, 0.08029, 0.4197, 0.1415, 0.3585, 0.1415, 0.3585, 0.08029, 0.4197, 0.25, 0.49, 0.25, 0.4034, 0.25, 0.3385, 0.25, 0.4034, 0.3585, 0.3585, 0.3126, 0.3126, 0.3126, 0.3126, 0.3585, 0.3585, 0.4034, 0.25, 0.3385, 0.25, 0.3385, 0.25, 0.4034, 0.25, 0.3585, 0.1415, 0.3126, 0.1874, 0.3126, 0.1874, 0.3585, 0.1415, 0.25, 0.09659, 0.25, 0.1615, 0.25, 0.1615, 0.25, 0.09659, 0.1415, 0.1415, 0.1874, 0.1874, 0.1874, 0.1874, 0.1415, 0.1415, 0.09659, 0.25, 0.1615, 0.25, 0.1615, 0.25, 0.09659, 0.25, 0.1415, 0.3585, 0.1874, 0.3126, 0.1874, 0.3126, 0.1415, 0.3585, 0.25, 0.4034, 0.25, 0.3385, 0.25, 0.1615, 0.25, 0.1615, 0.3126, 0.1874, 0.3126, 0.1874, 0.1874, 0.1874, 0.1874, 0.1874, 0.25, 0.1615, 0.25, 0.1615, 0.3126, 0.1874, 0.3126, 0.1874, 0.3385, 0.25, 0.3385, 0.25, 0.3126, 0.3126, 0.3126, 0.3126, 0.25, 0.3385, 0.25, 0.3385, 0.25, 0.3385, 0.25, 0.3385, 0.1874, 0.3126, 0.1874, 0.3126, 0.1615, 0.25, 0.1615, 0.25, 0.1874, 0.1874, 0.1874, 0.1874, 0.25, 0.1615, 0.25, 0.1615, 0.3126, 0.1874, 0.3126, 0.1874, 0.3385, 0.25, 0.3385, 0.25, 0.3126, 0.3126, 0.3126, 0.3126, 0.25, 0.3385, 0.25, 0.3385, 0.1874, 0.3126, 0.1874, 0.3126, 0.3385, 0.25, 0.3385, 0.25, 0.3126, 0.3126, 0.3126, 0.3126, 0.1874, 0.3126, 0.1874, 0.3126, 0.1615, 0.25, 0.1615, 0.25, 0.1874, 0.1874, 0.1874, 0.1874, 0.25, 0.1615, 0.25, 0.1615, 0.3126, 0.1874, 0.3126, 0.1874, 0.3385, 0.25, 0.3385, 0.25, 0.3126, 0.3126, 0.3126, 0.3126, 0.25, 0.3385, 0.25, 0.3385, 0.25, 0.3385, 0.25, 0.3385, 0.1874, 0.3126, 0.1874, 0.3126, 0.1615, 0.25, 0.1615, 0.25, 0.1874, 0.1874, 0.1874, 0.1874, 0.3126, 0.3126, 0.3385, 0.25, 0.3126, 0.1874, 0.25, 0.1615, 0.1874, 0.1874, 0.1615, 0.25, 0.1874, 0.3126, 0.25, 0.3385, 0.1615, 0.25, 0.1615, 0.25, 0.1874, 0.1874, 0.1874, 0.1874, 0.25, 0.1615, 0.25, 0.1615, 0.3126, 0.1874, 0.3126, 0.1874, 0.3385, 0.25, 0.3385, 0.25, 0.3126, 0.3126, 0.3126, 0.3126, 0.1874, 0.3126, 0.1874, 0.3126, 0.1615, 0.25, 0.1615, 0.25, 0.1874, 0.1874, 0.1874, 0.1874, 0.25, 0.1615, 0.25, 0.1615, 0.3126, 0.1874, 0.3126, 0.1874, 0.3385, 0.25, 0.3385, 0.25, 0.3126, 0.3126, 0.3126, 0.3126, 0.25, 0.3385, 0.25, 0.3385, 0.0, 0.5, 0.0, 1.0, 0.0, 1.0, 0.0, 0.5, 0.875, 0.5, 0.875, 1.0, 0.75, 1.0, 0.75, 0.5, 0.625, 1.0, 0.625, 0.5, 0.625, 0.5, 0.625, 1.0, 0.625, 0.5, 0.625, 1.0, 0.5, 1.0, 0.5, 0.5, 0.375, 1.0, 0.375, 0.5, 0.375, 0.5, 0.375, 1.0, 0.375, 0.5, 0.375, 1.0, 0.25, 1.0, 0.25, 0.5, 0.1874, 0.3126, 0.1615, 0.25, 0.1615, 0.25, 0.1874, 0.3126, 0.01, 0.25, 0.08029, 0.4197, 0.08029, 0.4197, 0.01, 0.25, 0.125, 0.5, 0.125, 1.0, 0.0, 1.0, 0.0, 0.5, 0.75, 0.49, 0.9197, 0.4197, 0.99, 0.25, 0.9197, 0.08029, 0.75, 0.01, 0.5803, 0.08029, 0.51, 0.25, 0.5803, 0.4197, 0.5, 0.5, 0.5, 1.0, 0.375, 1.0, 0.375, 0.5, 0.5803, 0.08029, 0.75, 0.01, 0.75, 0.01, 0.5803, 0.08029, 0.25, 0.01, 0.08029, 0.08029, 0.08029, 0.08029, 0.25, 0.01, 0.5, 0.5, 0.5, 1.0, 0.5, 1.0, 0.5, 0.5, 0.75, 0.5, 0.75, 1.0, 0.625, 1.0, 0.625, 0.5, 0.9197, 0.08029, 0.99, 0.25, 0.99, 0.25, 0.9197, 0.08029, 0.49, 0.25, 0.4197, 0.08029, 0.4197, 0.08029, 0.49, 0.25, 0.75, 0.5, 0.75, 1.0, 0.75, 1.0, 0.75, 0.5, 0.25, 0.5, 0.25, 1.0, 0.125, 1.0, 0.125, 0.5, 0.25, 0.5, 0.25, 1.0, 0.25, 1.0, 0.25, 0.5, 0.125, 1.0, 0.125, 0.5, 0.125, 0.5, 0.125, 1.0, 0.5803, 0.4197, 0.51, 0.25, 0.51, 0.25, 0.5803, 0.4197, 1.0, 0.5, 1.0, 1.0, 0.875, 1.0, 0.875, 0.5, 0.9197, 0.4197, 0.75, 0.49, 0.75, 0.49, 0.9197, 0.4197, 0.875, 1.0, 0.875, 0.5, 0.875, 0.5, 0.875, 1.0, 0.25, 0.49, 0.4197, 0.4197, 0.4197, 0.4197, 0.25, 0.49, 0.25, 0.4034, 0.3585, 0.3585, 0.4197, 0.4197, 0.25, 0.49, 0.3585, 0.3585, 0.4034, 0.25, 0.49, 0.25, 0.4197, 0.4197, 0.4034, 0.25, 0.3585, 0.1415, 0.4197, 0.08029, 0.49, 0.25, 0.3585, 0.1415, 0.25, 0.09659, 0.25, 0.01, 0.4197, 0.08029, 0.25, 0.09659, 0.1415, 0.1415, 0.08029, 0.08029, 0.25, 0.01, 0.1415, 0.1415, 0.09659, 0.25, 0.01, 0.25, 0.08029, 0.08029, 0.09659, 0.25, 0.1415, 0.3585, 0.08029, 0.4197, 0.01, 0.25, 0.1415, 0.3585, 0.25, 0.4034, 0.25, 0.49, 0.08029, 0.4197, 0.25, 0.3385, 0.3126, 0.3126, 0.3585, 0.3585, 0.25, 0.4034, 0.3126, 0.3126, 0.3385, 0.25, 0.4034, 0.25, 0.3585, 0.3585, 0.3385, 0.25, 0.3126, 0.1874, 0.3585, 0.1415, 0.4034, 0.25, 0.3126, 0.1874, 0.25, 0.1615, 0.25, 0.09659, 0.3585, 0.1415, 0.25, 0.1615, 0.1874, 0.1874, 0.1415, 0.1415, 0.25, 0.09659, 0.1874, 0.1874, 0.1615, 0.25, 0.09659, 0.25, 0.1415, 0.1415, 0.1615, 0.25, 0.1874, 0.3126, 0.1415, 0.3585, 0.09659, 0.25, 0.1874, 0.3126, 0.25, 0.3385, 0.25, 0.4034, 0.1415, 0.3585, 0.25, 0.1615, 0.3126, 0.1874, 0.3126, 0.1874, 0.25, 0.1615, 0.1874, 0.1874, 0.25, 0.1615, 0.25, 0.1615, 0.1874, 0.1874, 0.3126, 0.1874, 0.3385, 0.25, 0.3385, 0.25, 0.3126, 0.1874, 0.3126, 0.3126, 0.25, 0.3385, 0.25, 0.3385, 0.3126, 0.3126, 0.25, 0.3385, 0.1874, 0.3126, 0.1874, 0.3126, 0.25, 0.3385, 0.1615, 0.25, 0.1874, 0.1874, 0.1874, 0.1874, 0.1615, 0.25, 0.25, 0.1615, 0.3126, 0.1874, 0.3126, 0.1874, 0.25, 0.1615, 0.3385, 0.25, 0.3126, 0.3126, 0.3126, 0.3126, 0.3385, 0.25, 0.25, 0.3385, 0.1874, 0.3126, 0.1874, 0.3126, 0.25, 0.3385, 0.3385, 0.25, 0.3126, 0.3126, 0.3126, 0.3126, 0.3385, 0.25, 0.1874, 0.3126, 0.1615, 0.25, 0.1615, 0.25, 0.1874, 0.3126, 0.1874, 0.1874, 0.25, 0.1615, 0.25, 0.1615, 0.1874, 0.1874, 0.3126, 0.1874, 0.3385, 0.25, 0.3385, 0.25, 0.3126, 0.1874, 0.3126, 0.3126, 0.25, 0.3385, 0.25, 0.3385, 0.3126, 0.3126, 0.25, 0.3385, 0.1874, 0.3126, 0.1874, 0.3126, 0.25, 0.3385, 0.1615, 0.25, 0.1874, 0.1874, 0.1874, 0.1874, 0.1615, 0.25, 0.3126, 0.3126, 0.25, 0.3385, 0.1874, 0.3126, 0.1615, 0.25, 0.1874, 0.1874, 0.25, 0.1615, 0.3126, 0.1874, 0.3385, 0.25, 0.1615, 0.25, 0.1874, 0.1874, 0.1874, 0.1874, 0.1615, 0.25, 0.25, 0.1615, 0.3126, 0.1874, 0.3126, 0.1874, 0.25, 0.1615, 0.3385, 0.25, 0.3126, 0.3126, 0.3126, 0.3126, 0.3385, 0.25, 0.1874, 0.3126, 0.1615, 0.25, 0.1615, 0.25, 0.1874, 0.3126, 0.1874, 0.1874, 0.25, 0.1615, 0.25, 0.1615, 0.1874, 0.1874, 0.3126, 0.1874, 0.3385, 0.25, 0.3385, 0.25, 0.3126, 0.1874, 0.3126, 0.3126, 0.25, 0.3385, 0.25, 0.3385, 0.3126, 0.3126])
me_cylinder.materials.append(mat_base)
me_cylinder.materials.append(mat_soles)
me_cylinder.materials.append(mat_toes)
me_cylinder.materials.append(mat_leg)
me_cylinder.update()
me_cube_003 = bpy.data.meshes.new('Cube.003')
me_cube_003.from_pydata([(-0.525, -0.525, -0.5), (-0.525, 0.525, -0.5), (0.525, -0.525, -0.5), (0.525, 0.525, -0.5), (0.3657, -0.3657, 0.5), (0.3657, 0.3657, 0.5), (-0.3657, 0.3657, 0.5), (-0.3657, -0.3657, 0.5), (-0.4446, -0.7064, -1.0), (-0.7064, -0.4446, -1.0), (-0.7064, 0.4446, -1.0), (-0.4446, 0.7064, -1.0), (0.7064, -0.4446, -1.0), (0.4446, -0.7064, -1.0), (0.4446, 0.7064, -1.0), (0.7064, 0.4446, -1.0), (-0.765, -0.65, -0.5), (-0.65, -0.765, -0.5), (-0.65, 0.765, -0.5), (-0.765, 0.65, -0.5), (0.765, 0.65, -0.5), (0.65, 0.765, -0.5), (0.65, -0.765, -0.5), (0.765, -0.65, -0.5), (0.0, 0.6917, -0.5), (0.0, -0.6917, -0.5), (0.0, -0.4818, 0.5), (0.0, 0.4818, 0.5), (0.0, 0.8204, -1.0), (0.0, -0.8204, -1.0), (0.0, -0.9317, -0.5), (0.0, 0.9317, -0.5), (0.4818, 0.0, 0.5), (-0.6917, 0.0, -0.5), (0.6917, 0.0, -0.5), (-0.4818, 0.0, 0.5), (-0.8204, 0.0, -1.0), (0.8204, 0.0, -1.0), (-0.9317, 0.0, -0.5), (0.9317, 0.0, -0.5), (0.6917, 0.0, 0.5), (0.525, -0.525, 0.5), (0.0, -0.6917, 0.5), (-0.525, -0.525, 0.5), (0.0, 0.6917, 0.5), (0.525, 0.525, 0.5), (-0.6917, 0.0, 0.5), (-0.525, 0.525, 0.5), (0.0, -0.3614, 1.0), (0.0, 0.2052, 1.1), (0.3614, 0.0, 1.0), (-0.2052, 0.0, 1.1), (0.05441, -0.05441, 1.1), (-0.05441, -0.05441, 1.1), (0.05441, 0.05441, 1.1), (-0.05441, 0.05441, 1.1), (0.2052, 0.0, 1.1), (0.2743, -0.2743, 1.0), (0.0, -0.2052, 1.1), (-0.2743, -0.2743, 1.0), (0.0, 0.3614, 1.0), (0.2743, 0.2743, 1.0), (-0.3614, 0.0, 1.0), (-0.2743, 0.2743, 1.0), (0.07168, 7.276e-11, 1.1), (0.1557, -0.1557, 1.1), (-1.552e-10, -0.07168, 1.1), (-0.1557, -0.1557, 1.1), (-1.552e-10, 0.07168, 1.1), (0.1557, 0.1557, 1.1), (-0.07168, 7.276e-11, 1.1), (-0.1557, 0.1557, 1.1), (-1.552e-10, -0.07168, 4.1), (-1.552e-10, 0.07168, 4.1), (0.07168, 7.276e-11, 4.1), (-0.07168, 7.276e-11, 4.1), (0.05441, -0.05441, 4.1), (-0.05441, -0.05441, 4.1), (0.05441, 0.05441, 4.1), (-0.05441, 0.05441, 4.1), (0.1088, -0.1088, 4.15), (-1.087e-09, 0.1434, 4.15), (-0.1088, 0.1088, 4.15), (0.1434, 5.384e-10, 4.15), (0.1088, 0.1088, 4.15), (-0.1434, 5.384e-10, 4.15), (-0.1088, -0.1088, 4.15), (-0.1088, 0.1088, 4.1), (-0.1434, 5.384e-10, 4.1), (0.1088, 0.1088, 4.1), (-1.087e-09, 0.1434, 4.1), (-0.1088, -0.1088, 4.1), (-1.087e-09, -0.1434, 4.15), (-1.087e-09, -0.1434, 4.1), (0.1088, -0.1088, 4.1), (0.1434, 5.384e-10, 4.1), (-1.067, -0.65, -1.0), (-0.65, -1.067, -1.0), (-0.65, 1.067, -1.0), (-1.067, 0.65, -1.0), (1.067, 0.65, -1.0), (0.65, 1.067, -1.0), (0.65, -1.067, -1.0), (1.067, -0.65, -1.0), (-1.233, 0.0, -1.0), (0.0, 1.233, -1.0), (1.233, 0.0, -1.0), (0.0, -1.233, -1.0), (2.57e-09, 0.8204, -1.1), (2.57e-09, -0.8204, -1.1), (-0.7064, -0.4446, -1.1), (-0.4446, -0.7064, -1.1), (-0.4446, 0.7064, -1.1), (-0.7064, 0.4446, -1.1), (0.7064, 0.4446, -1.1), (0.4446, 0.7064, -1.1), (0.4446, -0.7064, -1.1), (0.7064, -0.4446, -1.1), (-0.8204, 0.0, -1.1), (0.8204, 0.0, -1.1), (0.525, 0.525, 0.1667), (0.525, 0.525, -0.1667), (-0.525, -0.525, -0.1667), (-0.525, -0.525, 0.1667), (0.525, -0.525, -0.1667), (0.525, -0.525, 0.1667), (-0.525, 0.525, 0.1667), (-0.525, 0.525, -0.1667), (0.0, -0.6917, -0.1667), (0.0, -0.6917, 0.1667), (0.0, 0.6917, -0.1667), (0.0, 0.6917, 0.1667), (-0.6917, 0.0, -0.1667), (-0.6917, 0.0, 0.1667), (0.6917, 0.0, -0.1667), (0.6917, 0.0, 0.1667), (0.4725, 0.4725, 0.15), (0.4725, 0.4725, -0.15), (-0.4725, -0.4725, -0.15), (-0.4725, -0.4725, 0.15), (0.4725, -0.4725, -0.15), (0.4725, -0.4725, 0.15), (-0.4725, 0.4725, 0.15), (-0.4725, 0.4725, -0.15), (0.0, -0.6225, -0.15), (0.0, -0.6225, 0.15), (0.0, 0.6225, -0.15), (0.0, 0.6225, 0.15), (-0.6225, 0.0, -0.15), (-0.6225, 0.0, 0.15), (0.6225, 0.0, -0.15), (0.6225, 0.0, 0.15), (0.0, 0.4015, 0.8333), (0.0, 0.4417, 0.6667), (-0.3352, 0.3352, 0.6667), (-0.3048, 0.3048, 0.8333), (-0.4015, 0.0, 0.8333), (-0.4417, 0.0, 0.6667), (-0.3352, -0.3352, 0.6667), (-0.3048, -0.3048, 0.8333), (0.0, -0.4417, 0.6667), (0.0, -0.4015, 0.8333), (0.3352, 0.3352, 0.6667), (0.3048, 0.3048, 0.8333), (0.4015, 0.0, 0.8333), (0.4417, 0.0, 0.6667), (0.3352, -0.3352, 0.6667), (0.3048, -0.3048, 0.8333), (-4.967e-10, 0.3212, 0.8167), (-4.967e-10, 0.3533, 0.6833), (-0.2682, 0.2682, 0.6833), (-0.2438, 0.2438, 0.8167), (-0.3212, 9.934e-10, 0.8167), (-0.3533, 9.934e-10, 0.6833), (-0.2682, -0.2682, 0.6833), (-0.2438, -0.2438, 0.8167), (-4.967e-10, -0.3533, 0.6833), (-4.967e-10, -0.3212, 0.8167), (0.2682, 0.2682, 0.6833), (0.2438, 0.2438, 0.8167), (0.3212, 9.934e-10, 0.8167), (0.3533, 9.934e-10, 0.6833), (0.2682, -0.2682, 0.6833), (0.2438, -0.2438, 0.8167)], [], [(135, 120, 45, 40), (131, 126, 47, 44), (133, 123, 43, 46), (129, 125, 41, 42), (159, 161, 48, 59), (33, 38, 16, 0), (19, 1, 18), (20, 21, 3), (34, 39, 20, 3), (97, 17, 16, 96), (18, 98, 99, 19), (20, 100, 101, 21), (22, 102, 103, 23), (15, 37, 119, 114), (104, 38, 19, 99), (107, 30, 17, 97), (105, 31, 21, 101), (106, 39, 23, 103), (25, 30, 22, 2), (22, 23, 2), (16, 17, 0), (24, 31, 18, 1), (3, 21, 31, 24), (0, 17, 30, 25), (98, 18, 31, 105), (102, 22, 30, 107), (36, 10, 113, 118), (155, 156, 62, 63), (123, 129, 42, 43), (120, 131, 44, 45), (152, 155, 63, 60), (100, 20, 39, 106), (96, 16, 38, 104), (2, 23, 39, 34), (1, 19, 38, 33), (156, 159, 59, 62), (126, 133, 46, 47), (125, 135, 40, 41), (32, 4, 41, 40), (26, 7, 43, 42), (27, 5, 45, 44), (35, 6, 47, 46), (4, 26, 42, 41), (6, 27, 44, 47), (5, 32, 40, 45), (7, 35, 46, 43), (54, 68, 73, 78), (66, 52, 76, 72), (64, 54, 78, 74), (53, 66, 72, 77), (164, 163, 61, 50), (161, 167, 57, 48), (163, 152, 60, 61), (167, 164, 50, 57), (56, 65, 57, 50), (58, 67, 59, 48), (49, 69, 61, 60), (51, 71, 63, 62), (65, 58, 48, 57), (71, 49, 60, 63), (69, 56, 50, 61), (67, 51, 62, 59), (64, 52, 65, 56), (66, 53, 67, 58), (68, 54, 69, 49), (70, 55, 71, 51), (52, 66, 58, 65), (55, 68, 49, 71), (54, 64, 56, 69), (53, 70, 51, 67), (93, 94, 80, 92), (52, 64, 74, 76), (70, 53, 77, 75), (68, 55, 79, 73), (55, 70, 75, 79), (83, 84, 81, 82, 85, 86, 92, 80), (78, 73, 90, 89), (72, 76, 94, 93), (74, 78, 89, 95), (77, 72, 93, 91), (79, 75, 88, 87), (73, 79, 87, 90), (75, 77, 91, 88), (89, 90, 81, 84), (94, 95, 83, 80), (95, 89, 84, 83), (88, 91, 86, 85), (87, 88, 85, 82), (76, 74, 95, 94), (91, 93, 92, 86), (90, 87, 82, 81), (9, 8, 97, 96), (11, 10, 99, 98), (15, 14, 101, 100), (13, 12, 103, 102), (10, 36, 104, 99), (14, 28, 105, 101), (12, 37, 106, 103), (8, 29, 107, 97), (28, 11, 98, 105), (29, 13, 102, 107), (36, 9, 96, 104), (37, 15, 100, 106), (109, 108, 115, 114, 119, 117, 116), (113, 112, 108, 109, 111, 110, 118), (10, 11, 112, 113), (11, 28, 108, 112), (28, 14, 115, 108), (14, 15, 114, 115), (13, 29, 109, 116), (37, 12, 117, 119), (12, 13, 116, 117), (9, 36, 118, 110), (8, 9, 110, 111), (29, 8, 111, 109), (2, 34, 134, 124), (122, 128, 144, 138), (1, 33, 132, 127), (126, 131, 147, 142), (3, 24, 130, 121), (131, 120, 136, 147), (0, 25, 128, 122), (130, 127, 143, 146), (25, 2, 124, 128), (121, 130, 146, 137), (33, 0, 122, 132), (123, 133, 149, 139), (24, 1, 127, 130), (133, 126, 142, 149), (34, 3, 121, 134), (132, 122, 138, 148), (140, 150, 151, 141), (143, 148, 149, 142), (137, 146, 147, 136), (138, 144, 145, 139), (144, 140, 141, 145), (148, 138, 139, 149), (146, 143, 142, 147), (150, 137, 136, 151), (134, 121, 137, 150), (129, 123, 139, 145), (124, 134, 150, 140), (120, 135, 151, 136), (128, 124, 140, 144), (135, 125, 141, 151), (125, 129, 145, 141), (127, 132, 148, 143), (4, 32, 165, 166), (162, 153, 169, 178), (5, 27, 153, 162), (159, 156, 172, 175), (26, 4, 166, 160), (164, 167, 183, 180), (32, 5, 162, 165), (157, 158, 174, 173), (35, 7, 158, 157), (161, 159, 175, 177), (27, 6, 154, 153), (166, 165, 181, 182), (6, 35, 157, 154), (163, 164, 180, 179), (7, 26, 160, 158), (158, 160, 176, 174), (182, 181, 180, 183), (178, 169, 168, 179), (176, 182, 183, 177), (181, 178, 179, 180), (173, 174, 175, 172), (169, 170, 171, 168), (170, 173, 172, 171), (174, 176, 177, 175), (153, 154, 170, 169), (152, 163, 179, 168), (155, 152, 168, 171), (160, 166, 182, 176), (154, 157, 173, 170), (167, 161, 177, 183), (156, 155, 171, 172), (165, 162, 178, 181)])
me_cube_003.polygons.foreach_set('material_index', [0, 0, 0, 0, 0, 0, 0, 0, 0, 0, 0, 0, 0, 1, 0, 0, 0, 0, 0, 0, 0, 0, 0, 0, 0, 0, 1, 0, 0, 0, 0, 0, 0, 0, 0, 0, 0, 0, 0, 0, 0, 0, 0, 0, 0, 0, 2, 2, 2, 2, 0, 0, 0, 0, 0, 0, 0, 0, 0, 0, 0, 0, 0, 0, 0, 0, 0, 0, 0, 0, 1, 2, 2, 2, 2, 1, 1, 1, 1, 1, 1, 1, 1, 1, 1, 1, 1, 1, 1, 1, 1, 0, 0, 0, 0, 0, 0, 0, 0, 0, 0, 0, 0, 1, 1, 1, 1, 1, 1, 1, 1, 1, 1, 1, 1, 0, 0, 0, 0, 0, 0, 0, 0, 0, 0, 0, 0, 0, 0, 0, 0, 1, 1, 1, 1, 1, 1, 1, 1, 0, 0, 0, 0, 0, 0, 0, 0, 0, 0, 0, 0, 0, 0, 0, 0, 0, 0, 0, 0, 0, 0, 0, 0, 1, 1, 1, 1, 1, 1, 1, 1, 0, 0, 0, 0, 0, 0, 0, 0])
_uv = me_cube_003.uv_layers.new(name='UVMap')
_uv.uv.foreach_set('vector', [0.6625, 0.625, 0.6625, 0.5375, 0.6625, 0.5375, 0.6625, 0.625, 0.75, 0.5375, 0.8375, 0.5375, 0.8375, 0.5375, 0.75, 0.5375, 0.8375, 0.625, 0.8375, 0.7125, 0.8375, 0.7125, 0.8375, 0.625, 0.75, 0.7125, 0.6625, 0.7125, 0.6625, 0.7125, 0.75, 0.7125, 0.8056, 0.6806, 0.75, 0.686, 0.75, 0.686, 0.8056, 0.6806, 0.8375, 0.625, 0.625, 0.125, 0.625, 0.04375, 0.8375, 0.7125, 0.625, 0.2062, 0.8375, 0.5375, 0.625, 0.2937, 0.6305, 0.5383, 0.6469, 0.4781, 0.6625, 0.5375, 0.6625, 0.625, 0.6305, 0.625, 0.6305, 0.5383, 0.6625, 0.5375, 0.375, 0.0, 0.625, 0.0, 0.625, 0.04375, 0.375, 0.04375, 0.625, 0.2937, 0.375, 0.2937, 0.375, 0.2062, 0.625, 0.2062, 0.6305, 0.5383, 0.375, 0.5437, 0.3604, 0.4708, 0.6469, 0.4781, 0.6469, 0.7719, 0.3604, 0.7792, 0.375, 0.7062, 0.6305, 0.7117, 0.3405, 0.5678, 0.3461, 0.625, 0.3461, 0.625, 0.3405, 0.5678, 0.375, 0.125, 0.625, 0.125, 0.625, 0.2062, 0.375, 0.2062, 0.3677, 0.8677, 0.6359, 0.8641, 0.625, 0.9563, 0.375, 0.9563, 0.3677, 0.3823, 0.6359, 0.3859, 0.6469, 0.4781, 0.3604, 0.4708, 0.375, 0.625, 0.6305, 0.625, 0.6305, 0.7117, 0.375, 0.7062, 0.75, 0.7125, 0.6359, 0.8641, 0.6469, 0.7719, 0.6625, 0.7125, 0.6469, 0.7719, 0.6305, 0.7117, 0.6625, 0.7125, 0.625, 0.04375, 0.625, 0.9563, 0.8375, 0.7125, 0.75, 0.5375, 0.6359, 0.3859, 0.625, 0.2937, 0.8375, 0.5375, 0.6625, 0.5375, 0.6469, 0.4781, 0.6359, 0.3859, 0.75, 0.5375, 0.8375, 0.7125, 0.625, 0.9563, 0.6359, 0.8641, 0.75, 0.7125, 0.375, 0.2937, 0.625, 0.2937, 0.6359, 0.3859, 0.3677, 0.3823, 0.3604, 0.7792, 0.6469, 0.7719, 0.6359, 0.8641, 0.3677, 0.8677, 0.164, 0.625, 0.1734, 0.5718, 0.1734, 0.5718, 0.164, 0.625, 0.8056, 0.5694, 0.811, 0.625, 0.811, 0.625, 0.8056, 0.5694, 0.8375, 0.7125, 0.75, 0.7125, 0.75, 0.7125, 0.8375, 0.7125, 0.6625, 0.5375, 0.75, 0.5375, 0.75, 0.5375, 0.6625, 0.5375, 0.75, 0.564, 0.8056, 0.5694, 0.8056, 0.5694, 0.75, 0.564, 0.375, 0.5437, 0.6305, 0.5383, 0.6305, 0.625, 0.375, 0.625, 0.375, 0.04375, 0.625, 0.04375, 0.625, 0.125, 0.375, 0.125, 0.6625, 0.7125, 0.6305, 0.7117, 0.6305, 0.625, 0.6625, 0.625, 0.8375, 0.5375, 0.625, 0.2062, 0.625, 0.125, 0.8375, 0.625, 0.811, 0.625, 0.8056, 0.6806, 0.8056, 0.6806, 0.811, 0.625, 0.8375, 0.5375, 0.8375, 0.625, 0.8375, 0.625, 0.8375, 0.5375, 0.6625, 0.7125, 0.6625, 0.625, 0.6625, 0.625, 0.6625, 0.7125, 0.689, 0.625, 0.6944, 0.6806, 0.6625, 0.7125, 0.6625, 0.625, 0.75, 0.686, 0.8056, 0.6806, 0.8375, 0.7125, 0.75, 0.7125, 0.75, 0.564, 0.6944, 0.5694, 0.6625, 0.5375, 0.75, 0.5375, 0.811, 0.625, 0.8056, 0.5694, 0.8375, 0.5375, 0.8375, 0.625, 0.6944, 0.6806, 0.75, 0.686, 0.75, 0.7125, 0.6625, 0.7125, 0.8056, 0.5694, 0.75, 0.564, 0.75, 0.5375, 0.8375, 0.5375, 0.6944, 0.5694, 0.689, 0.625, 0.6625, 0.625, 0.6625, 0.5375, 0.8056, 0.6806, 0.811, 0.625, 0.8375, 0.625, 0.8375, 0.7125, 0.7421, 0.6171, 0.75, 0.6149, 0.75, 0.6149, 0.7421, 0.6171, 0.75, 0.6351, 0.7421, 0.6329, 0.7421, 0.6329, 0.75, 0.6351, 0.7399, 0.625, 0.7421, 0.6171, 0.7421, 0.6171, 0.7399, 0.625, 0.7579, 0.6329, 0.75, 0.6351, 0.75, 0.6351, 0.7579, 0.6329, 0.689, 0.625, 0.6944, 0.5694, 0.6944, 0.5694, 0.689, 0.625, 0.75, 0.686, 0.6944, 0.6806, 0.6944, 0.6806, 0.75, 0.686, 0.6944, 0.5694, 0.75, 0.564, 0.75, 0.564, 0.6944, 0.5694, 0.6944, 0.6806, 0.689, 0.625, 0.689, 0.625, 0.6944, 0.6806, 0.7067, 0.625, 0.7129, 0.6621, 0.6944, 0.6806, 0.689, 0.625, 0.75, 0.6683, 0.7871, 0.6621, 0.8056, 0.6806, 0.75, 0.686, 0.75, 0.5817, 0.7129, 0.5879, 0.6944, 0.5694, 0.75, 0.564, 0.7933, 0.625, 0.7871, 0.5879, 0.8056, 0.5694, 0.811, 0.625, 0.7129, 0.6621, 0.75, 0.6683, 0.75, 0.686, 0.6944, 0.6806, 0.7871, 0.5879, 0.75, 0.5817, 0.75, 0.564, 0.8056, 0.5694, 0.7129, 0.5879, 0.7067, 0.625, 0.689, 0.625, 0.6944, 0.5694, 0.7871, 0.6621, 0.7933, 0.625, 0.811, 0.625, 0.8056, 0.6806, 0.7399, 0.625, 0.7421, 0.6329, 0.7129, 0.6621, 0.7067, 0.625, 0.75, 0.6351, 0.7579, 0.6329, 0.7871, 0.6621, 0.75, 0.6683, 0.75, 0.6149, 0.7421, 0.6171, 0.7129, 0.5879, 0.75, 0.5817, 0.7601, 0.625, 0.7579, 0.6171, 0.7871, 0.5879, 0.7933, 0.625, 0.7421, 0.6329, 0.75, 0.6351, 0.75, 0.6683, 0.7129, 0.6621, 0.7579, 0.6171, 0.75, 0.6149, 0.75, 0.5817, 0.7871, 0.5879, 0.7421, 0.6171, 0.7399, 0.625, 0.7067, 0.625, 0.7129, 0.5879, 0.7579, 0.6329, 0.7601, 0.625, 0.7933, 0.625, 0.7871, 0.6621, 0.75, 0.6351, 0.7421, 0.6329, 0.7421, 0.6329, 0.75, 0.6351, 0.7421, 0.6329, 0.7399, 0.625, 0.7399, 0.625, 0.7421, 0.6329, 0.7601, 0.625, 0.7579, 0.6329, 0.7579, 0.6329, 0.7601, 0.625, 0.75, 0.6149, 0.7579, 0.6171, 0.7579, 0.6171, 0.75, 0.6149, 0.7579, 0.6171, 0.7601, 0.625, 0.7601, 0.625, 0.7579, 0.6171, 0.7399, 0.625, 0.7421, 0.6171, 0.75, 0.6149, 0.7579, 0.6171, 0.7601, 0.625, 0.7579, 0.6329, 0.75, 0.6351, 0.7421, 0.6329, 0.7421, 0.6171, 0.75, 0.6149, 0.75, 0.6149, 0.7421, 0.6171, 0.75, 0.6351, 0.7421, 0.6329, 0.7421, 0.6329, 0.75, 0.6351, 0.7399, 0.625, 0.7421, 0.6171, 0.7421, 0.6171, 0.7399, 0.625, 0.7579, 0.6329, 0.75, 0.6351, 0.75, 0.6351, 0.7579, 0.6329, 0.7579, 0.6171, 0.7601, 0.625, 0.7601, 0.625, 0.7579, 0.6171, 0.75, 0.6149, 0.7579, 0.6171, 0.7579, 0.6171, 0.75, 0.6149, 0.7601, 0.625, 0.7579, 0.6329, 0.7579, 0.6329, 0.7601, 0.625, 0.7421, 0.6171, 0.75, 0.6149, 0.75, 0.6149, 0.7421, 0.6171, 0.7421, 0.6329, 0.7399, 0.625, 0.7399, 0.625, 0.7421, 0.6329, 0.7399, 0.625, 0.7421, 0.6171, 0.7421, 0.6171, 0.7399, 0.625, 0.7601, 0.625, 0.7579, 0.6329, 0.7579, 0.6329, 0.7601, 0.625, 0.7579, 0.6171, 0.7601, 0.625, 0.7601, 0.625, 0.7579, 0.6171, 0.7421, 0.6329, 0.7399, 0.625, 0.7399, 0.625, 0.7421, 0.6329, 0.7579, 0.6329, 0.75, 0.6351, 0.75, 0.6351, 0.7579, 0.6329, 0.75, 0.6149, 0.7579, 0.6171, 0.7579, 0.6171, 0.75, 0.6149, 0.1734, 0.6782, 0.204, 0.7071, 0.1688, 0.75, 0.125, 0.7062, 0.204, 0.5429, 0.1734, 0.5718, 0.125, 0.5437, 0.1688, 0.5, 0.3405, 0.5678, 0.3189, 0.5346, 0.3604, 0.4708, 0.375, 0.5437, 0.3189, 0.7154, 0.3405, 0.6822, 0.375, 0.7062, 0.3604, 0.7792, 0.1734, 0.5718, 0.164, 0.625, 0.125, 0.625, 0.125, 0.5437, 0.3189, 0.5346, 0.2646, 0.5322, 0.2646, 0.4854, 0.3604, 0.4708, 0.3405, 0.6822, 0.3461, 0.625, 0.375, 0.625, 0.375, 0.7062, 0.204, 0.7071, 0.2646, 0.7178, 0.2646, 0.7646, 0.1688, 0.75, 0.2646, 0.5322, 0.204, 0.5429, 0.1688, 0.5, 0.2646, 0.4854, 0.2646, 0.7178, 0.3189, 0.7154, 0.3604, 0.7792, 0.2646, 0.7646, 0.164, 0.625, 0.1734, 0.6782, 0.125, 0.7062, 0.125, 0.625, 0.3461, 0.625, 0.3405, 0.5678, 0.375, 0.5437, 0.375, 0.625, 0.2646, 0.7178, 0.2646, 0.5322, 0.3189, 0.5346, 0.3405, 0.5678, 0.3461, 0.625, 0.3405, 0.6822, 0.3189, 0.7154, 0.1734, 0.5718, 0.204, 0.5429, 0.2646, 0.5322, 0.2646, 0.7178, 0.204, 0.7071, 0.1734, 0.6782, 0.164, 0.625, 0.1734, 0.5718, 0.204, 0.5429, 0.204, 0.5429, 0.1734, 0.5718, 0.204, 0.5429, 0.2646, 0.5322, 0.2646, 0.5322, 0.204, 0.5429, 0.2646, 0.5322, 0.3189, 0.5346, 0.3189, 0.5346, 0.2646, 0.5322, 0.3189, 0.5346, 0.3405, 0.5678, 0.3405, 0.5678, 0.3189, 0.5346, 0.3189, 0.7154, 0.2646, 0.7178, 0.2646, 0.7178, 0.3189, 0.7154, 0.3461, 0.625, 0.3405, 0.6822, 0.3405, 0.6822, 0.3461, 0.625, 0.3405, 0.6822, 0.3189, 0.7154, 0.3189, 0.7154, 0.3405, 0.6822, 0.1734, 0.6782, 0.164, 0.625, 0.164, 0.625, 0.1734, 0.6782, 0.204, 0.7071, 0.1734, 0.6782, 0.1734, 0.6782, 0.204, 0.7071, 0.2646, 0.7178, 0.204, 0.7071, 0.204, 0.7071, 0.2646, 0.7178, 0.6625, 0.7125, 0.6625, 0.625, 0.6625, 0.625, 0.6625, 0.7125, 0.8375, 0.7125, 0.75, 0.7125, 0.75, 0.7125, 0.8375, 0.7125, 0.8375, 0.5375, 0.8375, 0.625, 0.8375, 0.625, 0.8375, 0.5375, 0.8375, 0.5375, 0.75, 0.5375, 0.75, 0.5375, 0.8375, 0.5375, 0.6625, 0.5375, 0.75, 0.5375, 0.75, 0.5375, 0.6625, 0.5375, 0.75, 0.5375, 0.6625, 0.5375, 0.6625, 0.5375, 0.75, 0.5375, 0.8375, 0.7125, 0.75, 0.7125, 0.75, 0.7125, 0.8375, 0.7125, 0.75, 0.5375, 0.8375, 0.5375, 0.8375, 0.5375, 0.75, 0.5375, 0.75, 0.7125, 0.6625, 0.7125, 0.6625, 0.7125, 0.75, 0.7125, 0.6625, 0.5375, 0.75, 0.5375, 0.75, 0.5375, 0.6625, 0.5375, 0.8375, 0.625, 0.8375, 0.7125, 0.8375, 0.7125, 0.8375, 0.625, 0.8375, 0.7125, 0.8375, 0.625, 0.8375, 0.625, 0.8375, 0.7125, 0.75, 0.5375, 0.8375, 0.5375, 0.8375, 0.5375, 0.75, 0.5375, 0.8375, 0.625, 0.8375, 0.5375, 0.8375, 0.5375, 0.8375, 0.625, 0.6625, 0.625, 0.6625, 0.5375, 0.6625, 0.5375, 0.6625, 0.625, 0.8375, 0.625, 0.8375, 0.7125, 0.8375, 0.7125, 0.8375, 0.625, 0.6625, 0.7125, 0.6625, 0.625, 0.6625, 0.625, 0.6625, 0.7125, 0.8375, 0.5375, 0.8375, 0.625, 0.8375, 0.625, 0.8375, 0.5375, 0.6625, 0.5375, 0.75, 0.5375, 0.75, 0.5375, 0.6625, 0.5375, 0.8375, 0.7125, 0.75, 0.7125, 0.75, 0.7125, 0.8375, 0.7125, 0.75, 0.7125, 0.6625, 0.7125, 0.6625, 0.7125, 0.75, 0.7125, 0.8375, 0.625, 0.8375, 0.7125, 0.8375, 0.7125, 0.8375, 0.625, 0.75, 0.5375, 0.8375, 0.5375, 0.8375, 0.5375, 0.75, 0.5375, 0.6625, 0.625, 0.6625, 0.5375, 0.6625, 0.5375, 0.6625, 0.625, 0.6625, 0.625, 0.6625, 0.5375, 0.6625, 0.5375, 0.6625, 0.625, 0.75, 0.7125, 0.8375, 0.7125, 0.8375, 0.7125, 0.75, 0.7125, 0.6625, 0.7125, 0.6625, 0.625, 0.6625, 0.625, 0.6625, 0.7125, 0.6625, 0.5375, 0.6625, 0.625, 0.6625, 0.625, 0.6625, 0.5375, 0.75, 0.7125, 0.6625, 0.7125, 0.6625, 0.7125, 0.75, 0.7125, 0.6625, 0.625, 0.6625, 0.7125, 0.6625, 0.7125, 0.6625, 0.625, 0.6625, 0.7125, 0.75, 0.7125, 0.75, 0.7125, 0.6625, 0.7125, 0.8375, 0.5375, 0.8375, 0.625, 0.8375, 0.625, 0.8375, 0.5375, 0.6944, 0.6806, 0.689, 0.625, 0.689, 0.625, 0.6944, 0.6806, 0.6944, 0.5694, 0.75, 0.564, 0.75, 0.564, 0.6944, 0.5694, 0.6944, 0.5694, 0.75, 0.564, 0.75, 0.564, 0.6944, 0.5694, 0.8056, 0.6806, 0.811, 0.625, 0.811, 0.625, 0.8056, 0.6806, 0.75, 0.686, 0.6944, 0.6806, 0.6944, 0.6806, 0.75, 0.686, 0.689, 0.625, 0.6944, 0.6806, 0.6944, 0.6806, 0.689, 0.625, 0.689, 0.625, 0.6944, 0.5694, 0.6944, 0.5694, 0.689, 0.625, 0.811, 0.625, 0.8056, 0.6806, 0.8056, 0.6806, 0.811, 0.625, 0.811, 0.625, 0.8056, 0.6806, 0.8056, 0.6806, 0.811, 0.625, 0.75, 0.686, 0.8056, 0.6806, 0.8056, 0.6806, 0.75, 0.686, 0.75, 0.564, 0.8056, 0.5694, 0.8056, 0.5694, 0.75, 0.564, 0.6944, 0.6806, 0.689, 0.625, 0.689, 0.625, 0.6944, 0.6806, 0.8056, 0.5694, 0.811, 0.625, 0.811, 0.625, 0.8056, 0.5694, 0.6944, 0.5694, 0.689, 0.625, 0.689, 0.625, 0.6944, 0.5694, 0.8056, 0.6806, 0.75, 0.686, 0.75, 0.686, 0.8056, 0.6806, 0.8056, 0.6806, 0.75, 0.686, 0.75, 0.686, 0.8056, 0.6806, 0.6944, 0.6806, 0.689, 0.625, 0.689, 0.625, 0.6944, 0.6806, 0.6944, 0.5694, 0.75, 0.564, 0.75, 0.564, 0.6944, 0.5694, 0.75, 0.686, 0.6944, 0.6806, 0.6944, 0.6806, 0.75, 0.686, 0.689, 0.625, 0.6944, 0.5694, 0.6944, 0.5694, 0.689, 0.625, 0.811, 0.625, 0.8056, 0.6806, 0.8056, 0.6806, 0.811, 0.625, 0.75, 0.564, 0.8056, 0.5694, 0.8056, 0.5694, 0.75, 0.564, 0.8056, 0.5694, 0.811, 0.625, 0.811, 0.625, 0.8056, 0.5694, 0.8056, 0.6806, 0.75, 0.686, 0.75, 0.686, 0.8056, 0.6806, 0.75, 0.564, 0.8056, 0.5694, 0.8056, 0.5694, 0.75, 0.564, 0.75, 0.564, 0.6944, 0.5694, 0.6944, 0.5694, 0.75, 0.564, 0.8056, 0.5694, 0.75, 0.564, 0.75, 0.564, 0.8056, 0.5694, 0.75, 0.686, 0.6944, 0.6806, 0.6944, 0.6806, 0.75, 0.686, 0.8056, 0.5694, 0.811, 0.625, 0.811, 0.625, 0.8056, 0.5694, 0.6944, 0.6806, 0.75, 0.686, 0.75, 0.686, 0.6944, 0.6806, 0.811, 0.625, 0.8056, 0.5694, 0.8056, 0.5694, 0.811, 0.625, 0.689, 0.625, 0.6944, 0.5694, 0.6944, 0.5694, 0.689, 0.625])
me_cube_003.materials.append(mat_base_001)
me_cube_003.materials.append(mat_black)
me_cube_003.materials.append(mat_stick)
me_cube_003.update()
me_cylinder_001 = bpy.data.meshes.new('Cylinder.001')
me_cylinder_001.from_pydata([(0.0, 0.4588, -1.0), (0.0, 0.4588, 1.0), (0.3244, 0.3244, -1.0), (0.3244, 0.3244, 1.0), (0.4588, 0.0, -1.0), (0.4588, 0.0, 1.0), (0.5223, -0.7836, -0.6), (0.5223, -0.7836, 0.6), (0.1848, -0.9235, -0.6), (0.1848, -0.9235, 0.6), (-0.3244, -0.3244, -1.0), (-0.3244, -0.3244, 1.0), (-0.4588, 0.0, -1.0), (-0.4588, 0.0, 1.0), (-0.3244, 0.3244, -1.0), (-0.3244, 0.3244, 1.0), (0.3244, -0.3244, 1.0), (0.3244, -0.3244, -1.0), (0.0, -0.4588, -1.0), (0.0, -0.4588, 1.0), (1.248, -2.705, 0.6), (1.248, -2.705, -0.6), (0.9897, -2.964, -0.6), (0.9897, -2.964, 0.6), (3.915, -2.172, 0.8), (3.915, -2.172, -0.8), (3.656, -2.43, -0.8), (3.656, -2.43, 0.8), (3.954, -6.098, 0.8), (3.954, -6.098, -0.8), (3.617, -6.238, -0.8), (3.617, -6.238, 0.8), (0.0, 1.0, -0.3333), (0.0, 1.0, 0.3333), (0.7071, 0.7071, 0.3333), (0.7071, 0.7071, -0.3333), (1.0, 0.0, 0.3333), (1.0, 0.0, -0.3333), (0.7071, -0.7071, 0.3333), (0.7071, -0.7071, -0.3333), (0.0, -1.0, 0.3333), (0.0, -1.0, -0.3333), (-0.7071, -0.7071, 0.3333), (-0.7071, -0.7071, -0.3333), (-1.0, 0.0, 0.3333), (-1.0, 0.0, -0.3333), (-0.7071, 0.7071, 0.3333), (-0.7071, 0.7071, -0.3333), (0.5223, -0.7836, 0.2), (0.5223, -0.7836, -0.2), (0.1848, -0.9235, 0.2), (0.1848, -0.9235, -0.2), (1.248, -2.572, 0.2), (1.248, -2.572, -0.2), (0.9897, -3.497, 0.2), (0.9897, -3.497, -0.2), (3.915, -2.039, 0.2667), (3.915, -2.039, -0.2667), (3.656, -3.497, 0.2667), (3.656, -3.497, -0.2667), (3.954, -6.765, 0.2667), (3.954, -6.765, -0.2667), (3.617, -6.905, 0.2667), (3.617, -6.905, -0.2667), (0.0, 1.0, -1.0), (0.7071, 0.7071, -1.0), (0.7071, 0.7071, 1.0), (0.0, 1.0, 1.0), (1.0, 0.0, -1.0), (1.0, 0.0, 1.0), (0.7071, -0.7071, -1.0), (0.7071, -0.7071, 1.0), (0.0, -1.0, -1.0), (0.0, -1.0, 1.0), (-0.7071, -0.7071, -1.0), (-0.7071, -0.7071, 1.0), (-1.0, 0.0, -1.0), (-1.0, 0.0, 1.0), (-0.7071, 0.7071, -1.0), (-0.7071, 0.7071, 1.0), (-2.503e-08, 0.4588, -0.75), (0.3244, 0.3244, -0.75), (0.3244, 0.3244, 0.75), (0.0, 0.4588, 0.75), (0.4588, 0.0, -0.75), (0.4588, 0.0, 0.75), (0.3244, -0.3244, -0.75), (0.3244, -0.3244, 0.75), (-2.503e-08, -0.4588, -0.75), (0.0, -0.4588, 0.75), (-0.3244, -0.3244, -0.75), (-0.3244, -0.3244, 0.75), (-0.4588, 0.0, -0.75), (-0.4588, 0.0, 0.75), (-0.3244, 0.3244, -0.75), (-0.3244, 0.3244, 0.75), (2.784, -2.89, -0.1667), (2.784, -2.964, -0.6), (2.784, -2.705, -0.6), (2.784, -2.89, 0.1667), (2.784, -2.964, 0.6), (2.784, -3.18, 0.1667), (2.784, -2.705, 0.6), (2.784, -3.18, -0.1667), (2.784, -3.497, -0.2), (2.784, -3.497, 0.2), (2.784, -2.572, -0.2), (2.784, -2.572, 0.2), (3.692, -3.18, -0.1667), (3.692, -3.18, 0.1667), (3.692, -2.89, -0.1667), (3.692, -2.89, 0.1667)], [], [(33, 67, 66, 34), (34, 66, 69, 36), (36, 69, 71, 38), (7, 9, 23, 20), (40, 73, 75, 42), (42, 75, 77, 44), (19, 16, 87, 89), (44, 77, 79, 46), (46, 79, 67, 33), (14, 0, 80, 94), (49, 6, 70, 39), (6, 8, 72, 70), (9, 7, 71, 73), (50, 9, 73, 40), (52, 20, 102, 107), (48, 7, 20, 52), (51, 8, 22, 55), (8, 6, 21, 22), (59, 26, 30, 63), (55, 22, 97, 104), (22, 21, 98, 97), (20, 23, 100, 102), (60, 28, 31, 62), (26, 25, 29, 30), (24, 27, 31, 28), (56, 24, 28, 60), (25, 57, 61, 29), (57, 56, 60, 61), (29, 61, 63, 30), (61, 60, 62, 63), (23, 54, 105, 100), (54, 55, 104, 105), (27, 58, 62, 31), (58, 59, 63, 62), (9, 50, 54, 23), (50, 51, 55, 54), (6, 49, 53, 21), (49, 48, 52, 53), (21, 53, 106, 98), (53, 52, 107, 106), (8, 51, 41, 72), (51, 50, 40, 41), (7, 48, 38, 71), (48, 49, 39, 38), (78, 47, 32, 64), (47, 46, 33, 32), (76, 45, 47, 78), (45, 44, 46, 47), (74, 43, 45, 76), (43, 42, 44, 45), (72, 41, 43, 74), (41, 40, 42, 43), (68, 37, 39, 70), (37, 36, 38, 39), (65, 35, 37, 68), (35, 34, 36, 37), (64, 32, 35, 65), (32, 33, 34, 35), (2, 0, 64, 65), (1, 3, 66, 67), (4, 2, 65, 68), (3, 5, 69, 66), (17, 4, 68, 70), (5, 16, 71, 69), (18, 17, 70, 72), (16, 19, 73, 71), (10, 18, 72, 74), (19, 11, 75, 73), (12, 10, 74, 76), (11, 13, 77, 75), (14, 12, 76, 78), (13, 15, 79, 77), (0, 14, 78, 64), (15, 1, 67, 79), (82, 83, 95, 93, 91, 89, 87, 85), (80, 81, 84, 86, 88, 90, 92, 94), (0, 2, 81, 80), (1, 15, 95, 83), (18, 10, 90, 88), (3, 1, 83, 82), (11, 19, 89, 91), (2, 4, 84, 81), (10, 12, 92, 90), (5, 3, 82, 85), (13, 11, 91, 93), (4, 17, 86, 84), (12, 14, 94, 92), (16, 5, 85, 87), (15, 13, 93, 95), (17, 18, 88, 86), (25, 26, 57), (24, 56, 27), (56, 57, 26, 27), (59, 58, 27, 26), (104, 97, 98, 106), (100, 105, 107, 102), (103, 96, 110, 108), (103, 101, 105, 104), (99, 96, 106, 107), (96, 103, 104, 106), (101, 99, 107, 105), (109, 108, 110, 111), (101, 103, 108, 109), (99, 101, 109, 111), (96, 99, 111, 110)])
me_cylinder_001.polygons.foreach_set('material_index', [0, 0, 0, 3, 0, 0, 0, 0, 0, 0, 0, 0, 0, 0, 3, 3, 3, 3, 2, 3, 3, 3, 2, 2, 2, 2, 2, 2, 2, 2, 3, 3, 2, 2, 3, 3, 3, 3, 3, 3, 0, 0, 0, 0, 0, 0, 0, 0, 0, 0, 0, 0, 0, 0, 0, 0, 0, 0, 0, 0, 0, 0, 0, 0, 0, 0, 0, 0, 0, 0, 0, 0, 0, 0, 1, 1, 0, 0, 0, 0, 0, 0, 0, 0, 0, 0, 0, 0, 0, 0, 2, 2, 2, 2, 3, 3, 1, 3, 3, 3, 3, 0, 1, 1, 1])
_uv = me_cylinder_001.uv_layers.new(name='UVMap')
_uv.uv.foreach_set('vector', [1.0, 0.8333, 1.0, 1.0, 0.875, 1.0, 0.875, 0.8333, 0.875, 0.8333, 0.875, 1.0, 0.75, 1.0, 0.75, 0.8333, 0.75, 0.8333, 0.75, 1.0, 0.625, 1.0, 0.625, 0.8333, 0.5923, 0.95, 0.5327, 0.95, 0.5327, 0.95, 0.5923, 0.95, 0.5, 0.8333, 0.5, 1.0, 0.375, 1.0, 0.375, 0.8333, 0.375, 0.8333, 0.375, 1.0, 0.25, 1.0, 0.25, 0.8333, 0.25, 0.1399, 0.3279, 0.1721, 0.3279, 0.1721, 0.25, 0.1399, 0.25, 0.8333, 0.25, 1.0, 0.125, 1.0, 0.125, 0.8333, 0.125, 0.8333, 0.125, 1.0, 0.0, 1.0, 0.0, 0.8333, 0.6721, 0.3279, 0.75, 0.3601, 0.75, 0.3601, 0.6721, 0.3279, 0.5923, 0.6833, 0.5923, 0.55, 0.625, 0.5, 0.625, 0.6667, 0.5923, 0.55, 0.5327, 0.55, 0.5, 0.5, 0.625, 0.5, 0.5327, 0.95, 0.5923, 0.95, 0.625, 1.0, 0.5, 1.0, 0.5327, 0.8167, 0.5327, 0.95, 0.5, 1.0, 0.5, 0.8333, 0.5923, 0.8167, 0.5923, 0.95, 0.5923, 0.95, 0.5923, 0.8167, 0.5923, 0.8167, 0.5923, 0.95, 0.5923, 0.95, 0.5923, 0.8167, 0.5327, 0.6833, 0.5327, 0.55, 0.5327, 0.55, 0.5327, 0.6833, 0.5327, 0.55, 0.5923, 0.55, 0.5923, 0.55, 0.5327, 0.55, 0.5327, 0.6833, 0.5327, 0.55, 0.5327, 0.55, 0.5327, 0.6833, 0.5327, 0.6833, 0.5327, 0.55, 0.5327, 0.55, 0.5327, 0.6833, 0.5327, 0.55, 0.5923, 0.55, 0.5923, 0.55, 0.5327, 0.55, 0.5923, 0.95, 0.5327, 0.95, 0.5327, 0.95, 0.5923, 0.95, 0.5923, 0.8167, 0.5923, 0.95, 0.5327, 0.95, 0.5327, 0.8167, 0.5327, 0.55, 0.5923, 0.55, 0.5923, 0.55, 0.5327, 0.55, 0.5923, 0.95, 0.5327, 0.95, 0.5327, 0.95, 0.5923, 0.95, 0.5923, 0.8167, 0.5923, 0.95, 0.5923, 0.95, 0.5923, 0.8167, 0.5923, 0.55, 0.5923, 0.6833, 0.5923, 0.6833, 0.5923, 0.55, 0.5923, 0.6833, 0.5923, 0.8167, 0.5923, 0.8167, 0.5923, 0.6833, 0.5923, 0.55, 0.5923, 0.6833, 0.5327, 0.6833, 0.5327, 0.55, 0.5923, 0.6833, 0.5923, 0.8167, 0.5327, 0.8167, 0.5327, 0.6833, 0.5327, 0.95, 0.5327, 0.8167, 0.5327, 0.8167, 0.5327, 0.95, 0.5327, 0.8167, 0.5327, 0.6833, 0.5327, 0.6833, 0.5327, 0.8167, 0.5327, 0.95, 0.5327, 0.8167, 0.5327, 0.8167, 0.5327, 0.95, 0.5327, 0.8167, 0.5327, 0.6833, 0.5327, 0.6833, 0.5327, 0.8167, 0.5327, 0.95, 0.5327, 0.8167, 0.5327, 0.8167, 0.5327, 0.95, 0.5327, 0.8167, 0.5327, 0.6833, 0.5327, 0.6833, 0.5327, 0.8167, 0.5923, 0.55, 0.5923, 0.6833, 0.5923, 0.6833, 0.5923, 0.55, 0.5923, 0.6833, 0.5923, 0.8167, 0.5923, 0.8167, 0.5923, 0.6833, 0.5923, 0.55, 0.5923, 0.6833, 0.5923, 0.6833, 0.5923, 0.55, 0.5923, 0.6833, 0.5923, 0.8167, 0.5923, 0.8167, 0.5923, 0.6833, 0.5327, 0.55, 0.5327, 0.6833, 0.5, 0.6667, 0.5, 0.5, 0.5327, 0.6833, 0.5327, 0.8167, 0.5, 0.8333, 0.5, 0.6667, 0.5923, 0.95, 0.5923, 0.8167, 0.625, 0.8333, 0.625, 1.0, 0.5923, 0.8167, 0.5923, 0.6833, 0.625, 0.6667, 0.625, 0.8333, 0.125, 0.5, 0.125, 0.6667, 0.0, 0.6667, 0.0, 0.5, 0.125, 0.6667, 0.125, 0.8333, 0.0, 0.8333, 0.0, 0.6667, 0.25, 0.5, 0.25, 0.6667, 0.125, 0.6667, 0.125, 0.5, 0.25, 0.6667, 0.25, 0.8333, 0.125, 0.8333, 0.125, 0.6667, 0.375, 0.5, 0.375, 0.6667, 0.25, 0.6667, 0.25, 0.5, 0.375, 0.6667, 0.375, 0.8333, 0.25, 0.8333, 0.25, 0.6667, 0.5, 0.5, 0.5, 0.6667, 0.375, 0.6667, 0.375, 0.5, 0.5, 0.6667, 0.5, 0.8333, 0.375, 0.8333, 0.375, 0.6667, 0.75, 0.5, 0.75, 0.6667, 0.625, 0.6667, 0.625, 0.5, 0.75, 0.6667, 0.75, 0.8333, 0.625, 0.8333, 0.625, 0.6667, 0.875, 0.5, 0.875, 0.6667, 0.75, 0.6667, 0.75, 0.5, 0.875, 0.6667, 0.875, 0.8333, 0.75, 0.8333, 0.75, 0.6667, 1.0, 0.5, 1.0, 0.6667, 0.875, 0.6667, 0.875, 0.5, 1.0, 0.6667, 1.0, 0.8333, 0.875, 0.8333, 0.875, 0.6667, 0.8279, 0.3279, 0.75, 0.3601, 0.75, 0.49, 0.9197, 0.4197, 0.25, 0.3601, 0.3279, 0.3279, 0.4197, 0.4197, 0.25, 0.49, 0.8601, 0.25, 0.8279, 0.3279, 0.9197, 0.4197, 0.99, 0.25, 0.3279, 0.3279, 0.3601, 0.25, 0.49, 0.25, 0.4197, 0.4197, 0.8279, 0.1721, 0.8601, 0.25, 0.99, 0.25, 0.9197, 0.08029, 0.3601, 0.25, 0.3279, 0.1721, 0.4197, 0.08029, 0.49, 0.25, 0.75, 0.1399, 0.8279, 0.1721, 0.9197, 0.08029, 0.75, 0.01, 0.3279, 0.1721, 0.25, 0.1399, 0.25, 0.01, 0.4197, 0.08029, 0.6721, 0.1721, 0.75, 0.1399, 0.75, 0.01, 0.5803, 0.08029, 0.25, 0.1399, 0.1721, 0.1721, 0.08029, 0.08029, 0.25, 0.01, 0.6399, 0.25, 0.6721, 0.1721, 0.5803, 0.08029, 0.51, 0.25, 0.1721, 0.1721, 0.1399, 0.25, 0.01, 0.25, 0.08029, 0.08029, 0.6721, 0.3279, 0.6399, 0.25, 0.51, 0.25, 0.5803, 0.4197, 0.1399, 0.25, 0.1721, 0.3279, 0.08029, 0.4197, 0.01, 0.25, 0.75, 0.3601, 0.6721, 0.3279, 0.5803, 0.4197, 0.75, 0.49, 0.1721, 0.3279, 0.25, 0.3601, 0.25, 0.49, 0.08029, 0.4197, 0.3279, 0.3279, 0.25, 0.3601, 0.1721, 0.3279, 0.1399, 0.25, 0.1721, 0.1721, 0.25, 0.1399, 0.3279, 0.1721, 0.3601, 0.25, 0.75, 0.3601, 0.8279, 0.3279, 0.8601, 0.25, 0.8279, 0.1721, 0.75, 0.1399, 0.6721, 0.1721, 0.6399, 0.25, 0.6721, 0.3279, 0.75, 0.3601, 0.8279, 0.3279, 0.8279, 0.3279, 0.75, 0.3601, 0.25, 0.3601, 0.1721, 0.3279, 0.1721, 0.3279, 0.25, 0.3601, 0.75, 0.1399, 0.6721, 0.1721, 0.6721, 0.1721, 0.75, 0.1399, 0.3279, 0.3279, 0.25, 0.3601, 0.25, 0.3601, 0.3279, 0.3279, 0.1721, 0.1721, 0.25, 0.1399, 0.25, 0.1399, 0.1721, 0.1721, 0.8279, 0.3279, 0.8601, 0.25, 0.8601, 0.25, 0.8279, 0.3279, 0.6721, 0.1721, 0.6399, 0.25, 0.6399, 0.25, 0.6721, 0.1721, 0.3601, 0.25, 0.3279, 0.3279, 0.3279, 0.3279, 0.3601, 0.25, 0.1399, 0.25, 0.1721, 0.1721, 0.1721, 0.1721, 0.1399, 0.25, 0.8601, 0.25, 0.8279, 0.1721, 0.8279, 0.1721, 0.8601, 0.25, 0.6399, 0.25, 0.6721, 0.3279, 0.6721, 0.3279, 0.6399, 0.25, 0.3279, 0.1721, 0.3601, 0.25, 0.3601, 0.25, 0.3279, 0.1721, 0.1721, 0.3279, 0.1399, 0.25, 0.1399, 0.25, 0.1721, 0.3279, 0.8279, 0.1721, 0.75, 0.1399, 0.75, 0.1399, 0.8279, 0.1721, 0.5923, 0.55, 0.5327, 0.55, 0.5923, 0.6833, 0.5923, 0.95, 0.5923, 0.8167, 0.5327, 0.95, 0.5923, 0.8167, 0.5923, 0.6833, 0.5327, 0.55, 0.5327, 0.95, 0.5327, 0.6833, 0.5327, 0.8167, 0.5327, 0.95, 0.5327, 0.55, 0.5327, 0.6833, 0.5327, 0.55, 0.5923, 0.55, 0.5923, 0.6833, 0.5327, 0.95, 0.5327, 0.8167, 0.5923, 0.8167, 0.5923, 0.95, 0.5391, 0.7083, 0.5859, 0.7083, 0.5859, 0.7083, 0.5391, 0.7083, 0.5391, 0.7083, 0.5391, 0.7917, 0.5327, 0.8167, 0.5327, 0.6833, 0.5859, 0.7917, 0.5859, 0.7083, 0.5923, 0.6833, 0.5923, 0.8167, 0.5859, 0.7083, 0.5391, 0.7083, 0.5327, 0.6833, 0.5923, 0.6833, 0.5391, 0.7917, 0.5859, 0.7917, 0.5923, 0.8167, 0.5327, 0.8167, 0.5391, 0.7917, 0.5391, 0.7083, 0.5859, 0.7083, 0.5859, 0.7917, 0.5391, 0.7917, 0.5391, 0.7083, 0.5391, 0.7083, 0.5391, 0.7917, 0.5859, 0.7917, 0.5391, 0.7917, 0.5391, 0.7917, 0.5859, 0.7917, 0.5859, 0.7083, 0.5859, 0.7917, 0.5859, 0.7917, 0.5859, 0.7083])
me_cylinder_001.materials.append(mat_base_002)
me_cylinder_001.materials.append(mat_lil_bits)
me_cylinder_001.materials.append(mat_light)
me_cylinder_001.materials.append(mat_middle)
me_cylinder_001.update()
me_cube_005 = bpy.data.meshes.new('Cube.005')
me_cube_005.from_pydata([(-4.704, -1.0, 1.161), (-4.704, 1.0, 1.161), (-3.29, -1.0, 0.7369), (-3.29, 1.0, 0.7369), (-5.647, -4.006e-09, 0.02982), (-7.061, -6.101e-08, 0.4541), (-2.417, -1.3, 2.245), (-2.417, 1.3, 2.245), (-0.5692, 1.3, 2.015), (-0.5692, -1.3, 2.015), (-1.0, -1.56, 4.2), (-1.0, 1.56, 4.2), (1.0, 1.56, 4.2), (1.0, -1.56, 4.2), (-1.0, -1.56, 5.0), (-1.0, 1.56, 5.0), (1.0, 1.56, 5.0), (1.0, -1.56, 5.0), (-16.47, 2.583, 0.539), (-9.901, 2.583, 0.8863), (-16.18, 2.927, 0.05495), (-9.616, 2.927, 0.4022), (-12.57, 2.108, -0.3363), (-12.85, 1.764, 0.1478), (-18.0, 3.447, 1.42), (-9.465, 3.447, 1.872), (-9.278, 3.953, 1.554), (-17.81, 3.953, 1.103), (-19.93, 4.205, 3.199), (-9.683, 4.205, 3.741), (-9.623, 4.796, 3.638), (-19.86, 4.796, 3.096), (-20.38, 4.344, 3.975), (-10.14, 4.344, 4.517), (-10.08, 4.935, 4.414), (-20.32, 4.935, 3.872), (-9.901, -2.583, 0.8863), (-16.47, -2.583, 0.539), (-9.616, -2.927, 0.4022), (-16.18, -2.927, 0.05495), (-12.57, -2.108, -0.3363), (-12.85, -1.764, 0.1478), (-9.465, -3.447, 1.872), (-18.0, -3.447, 1.42), (-17.81, -3.953, 1.103), (-9.278, -3.953, 1.554), (-9.683, -4.205, 3.741), (-19.93, -4.205, 3.199), (-19.86, -4.796, 3.096), (-9.623, -4.796, 3.638), (-10.14, -4.344, 4.517), (-20.38, -4.344, 3.975), (-20.32, -4.935, 3.872), (-10.08, -4.935, 4.414), (-21.66, 1.0, 0.2641), (-21.66, -1.0, 0.2641), (-22.51, 1.0, -0.2797), (-22.51, -1.0, -0.2797), (-19.49, 4.768e-07, -0.7023), (-18.64, 4.768e-07, -0.1586), (-25.05, 1.3, 1.048), (-25.05, -1.3, 1.048), (-26.52, -1.3, 0.6423), (-26.52, 1.3, 0.6423), (-28.61, 1.56, 2.74), (-28.61, -1.56, 2.74), (-30.49, -1.56, 2.534), (-30.49, 1.56, 2.534), (-29.52, 1.56, 3.491), (-29.52, -1.56, 3.491), (-31.4, -1.56, 3.286), (-31.4, 1.56, 3.286)], [], [(5, 4, 2, 0), (3, 1, 7, 8), (4, 3, 2), (5, 0, 1), (1, 3, 4, 5), (8, 7, 11, 12), (0, 2, 9, 6), (2, 3, 8, 9), (1, 0, 6, 7), (13, 12, 16, 17), (9, 8, 12, 13), (7, 6, 10, 11), (6, 9, 13, 10), (16, 15, 14, 17), (11, 10, 14, 15), (10, 13, 17, 14), (12, 11, 15, 16), (23, 18, 20, 22), (21, 26, 25, 19), (22, 20, 21), (23, 19, 18), (19, 23, 22, 21), (26, 30, 29, 25), (18, 24, 27, 20), (20, 27, 26, 21), (19, 25, 24, 18), (31, 35, 34, 30), (27, 31, 30, 26), (25, 29, 28, 24), (24, 28, 31, 27), (34, 35, 32, 33), (29, 33, 32, 28), (28, 32, 35, 31), (30, 34, 33, 29), (41, 36, 38, 40), (39, 44, 43, 37), (40, 38, 39), (41, 37, 36), (37, 41, 40, 39), (44, 48, 47, 43), (36, 42, 45, 38), (38, 45, 44, 39), (37, 43, 42, 36), (49, 53, 52, 48), (45, 49, 48, 44), (43, 47, 46, 42), (42, 46, 49, 45), (52, 53, 50, 51), (47, 51, 50, 46), (46, 50, 53, 49), (48, 52, 51, 47), (59, 58, 56, 54), (57, 55, 61, 62), (58, 57, 56), (59, 54, 55), (55, 57, 58, 59), (62, 61, 65, 66), (54, 56, 63, 60), (56, 57, 62, 63), (55, 54, 60, 61), (67, 66, 70, 71), (63, 62, 66, 67), (61, 60, 64, 65), (60, 63, 67, 64), (70, 69, 68, 71), (65, 64, 68, 69), (64, 67, 71, 68), (66, 65, 69, 70)])
_uv = me_cube_005.uv_layers.new(name='UVMap')
_uv.uv.foreach_set('vector', [0.375, 0.125, 0.375, 0.625, 0.625, 0.75, 0.625, 0.0, 0.625, 0.5, 0.625, 0.25, 0.625, 0.25, 0.625, 0.5, 0.375, 0.625, 0.625, 0.5, 0.625, 0.75, 0.375, 0.125, 0.625, 0.0, 0.625, 0.25, 0.625, 0.25, 0.625, 0.5, 0.375, 0.625, 0.375, 0.125, 0.625, 0.5, 0.625, 0.25, 0.625, 0.25, 0.625, 0.5, 0.625, 0.0, 0.625, 0.75, 0.625, 0.75, 0.625, 0.0, 0.625, 0.75, 0.625, 0.5, 0.625, 0.5, 0.625, 0.75, 0.625, 0.25, 0.625, 0.0, 0.625, 0.0, 0.625, 0.25, 0.625, 0.75, 0.625, 0.5, 0.625, 0.5, 0.625, 0.75, 0.625, 0.75, 0.625, 0.5, 0.625, 0.5, 0.625, 0.75, 0.625, 0.25, 0.625, 0.0, 0.625, 0.0, 0.625, 0.25, 0.625, 0.0, 0.625, 0.75, 0.625, 0.75, 0.625, 0.0, 0.625, 0.5, 0.875, 0.5, 0.875, 0.75, 0.625, 0.75, 0.625, 0.25, 0.625, 0.0, 0.625, 0.0, 0.625, 0.25, 0.625, 0.0, 0.625, 0.75, 0.625, 0.75, 0.625, 0.0, 0.625, 0.5, 0.625, 0.25, 0.625, 0.25, 0.625, 0.5, 0.375, 0.125, 0.625, 0.0, 0.625, 0.75, 0.375, 0.625, 0.625, 0.5, 0.625, 0.5, 0.625, 0.25, 0.625, 0.25, 0.375, 0.625, 0.625, 0.75, 0.625, 0.5, 0.375, 0.125, 0.625, 0.25, 0.625, 0.0, 0.625, 0.25, 0.375, 0.125, 0.375, 0.625, 0.625, 0.5, 0.625, 0.5, 0.625, 0.5, 0.625, 0.25, 0.625, 0.25, 0.625, 0.0, 0.625, 0.0, 0.625, 0.75, 0.625, 0.75, 0.625, 0.75, 0.625, 0.75, 0.625, 0.5, 0.625, 0.5, 0.625, 0.25, 0.625, 0.25, 0.625, 0.0, 0.625, 0.0, 0.625, 0.75, 0.625, 0.75, 0.625, 0.5, 0.625, 0.5, 0.625, 0.75, 0.625, 0.75, 0.625, 0.5, 0.625, 0.5, 0.625, 0.25, 0.625, 0.25, 0.625, 0.0, 0.625, 0.0, 0.625, 0.0, 0.625, 0.0, 0.625, 0.75, 0.625, 0.75, 0.625, 0.5, 0.625, 0.75, 0.875, 0.75, 0.875, 0.5, 0.625, 0.25, 0.625, 0.25, 0.625, 0.0, 0.625, 0.0, 0.625, 0.0, 0.625, 0.0, 0.625, 0.75, 0.625, 0.75, 0.625, 0.5, 0.625, 0.5, 0.625, 0.25, 0.625, 0.25, 0.375, 0.125, 0.625, 0.0, 0.625, 0.75, 0.375, 0.625, 0.625, 0.5, 0.625, 0.5, 0.625, 0.25, 0.625, 0.25, 0.375, 0.625, 0.625, 0.75, 0.625, 0.5, 0.375, 0.125, 0.625, 0.25, 0.625, 0.0, 0.625, 0.25, 0.375, 0.125, 0.375, 0.625, 0.625, 0.5, 0.625, 0.5, 0.625, 0.5, 0.625, 0.25, 0.625, 0.25, 0.625, 0.0, 0.625, 0.0, 0.625, 0.75, 0.625, 0.75, 0.625, 0.75, 0.625, 0.75, 0.625, 0.5, 0.625, 0.5, 0.625, 0.25, 0.625, 0.25, 0.625, 0.0, 0.625, 0.0, 0.625, 0.75, 0.625, 0.75, 0.625, 0.5, 0.625, 0.5, 0.625, 0.75, 0.625, 0.75, 0.625, 0.5, 0.625, 0.5, 0.625, 0.25, 0.625, 0.25, 0.625, 0.0, 0.625, 0.0, 0.625, 0.0, 0.625, 0.0, 0.625, 0.75, 0.625, 0.75, 0.625, 0.5, 0.625, 0.75, 0.875, 0.75, 0.875, 0.5, 0.625, 0.25, 0.625, 0.25, 0.625, 0.0, 0.625, 0.0, 0.625, 0.0, 0.625, 0.0, 0.625, 0.75, 0.625, 0.75, 0.625, 0.5, 0.625, 0.5, 0.625, 0.25, 0.625, 0.25, 0.375, 0.125, 0.375, 0.625, 0.625, 0.75, 0.625, 0.0, 0.625, 0.5, 0.625, 0.25, 0.625, 0.25, 0.625, 0.5, 0.375, 0.625, 0.625, 0.5, 0.625, 0.75, 0.375, 0.125, 0.625, 0.0, 0.625, 0.25, 0.625, 0.25, 0.625, 0.5, 0.375, 0.625, 0.375, 0.125, 0.625, 0.5, 0.625, 0.25, 0.625, 0.25, 0.625, 0.5, 0.625, 0.0, 0.625, 0.75, 0.625, 0.75, 0.625, 0.0, 0.625, 0.75, 0.625, 0.5, 0.625, 0.5, 0.625, 0.75, 0.625, 0.25, 0.625, 0.0, 0.625, 0.0, 0.625, 0.25, 0.625, 0.75, 0.625, 0.5, 0.625, 0.5, 0.625, 0.75, 0.625, 0.75, 0.625, 0.5, 0.625, 0.5, 0.625, 0.75, 0.625, 0.25, 0.625, 0.0, 0.625, 0.0, 0.625, 0.25, 0.625, 0.0, 0.625, 0.75, 0.625, 0.75, 0.625, 0.0, 0.625, 0.5, 0.875, 0.5, 0.875, 0.75, 0.625, 0.75, 0.625, 0.25, 0.625, 0.0, 0.625, 0.0, 0.625, 0.25, 0.625, 0.0, 0.625, 0.75, 0.625, 0.75, 0.625, 0.0, 0.625, 0.5, 0.625, 0.25, 0.625, 0.25, 0.625, 0.5])
me_cube_005.materials.append(mat_claw)
me_cube_005.update()

# ---- objects
ob_legs_col = bpy.data.objects.new('Legs-col', me_cylinder)
ob_body_col = bpy.data.objects.new('Body-col', me_cube_003)
ob_pivot = bpy.data.objects.new('Pivot', me_cylinder_001)
ob_claw = bpy.data.objects.new('Claw', me_cube_005)

# ---- transforms, parenting, visibility, modifiers, constraints
ob_legs_col.location = (2.5, -2.5, 1.0)
ob_legs_col.scale = (0.66, 0.66, 1.0)
ob_body_col.location = (0.0, 0.0, 3.0)
ob_body_col.scale = (1.5, 1.5, 1.0)
ob_pivot.location = (0.9, -0.9, 3.0)
ob_pivot.rotation_euler = (-0.7854, 1.571, 0.0)
ob_pivot.scale = (0.375, 0.375, 0.375)
_m = ob_pivot.modifiers.new('Mirror', 'MIRROR')
_m.use_axis = (True, True, False)
_m.mirror_object = ob_body_col
ob_claw.location = (0.5, 0.5, 1.0)
ob_claw.rotation_euler = (0.0, 0.1745, 0.7854)
ob_claw.scale = (0.05625, 0.1875, 0.1875)

# ---- collection membership
col_collection.objects.link(ob_legs_col)
col_collection.objects.link(ob_body_col)
col_collection.objects.link(ob_pivot)
col_collection.objects.link(ob_claw)

# ---- scene / render settings (as saved in the file)
scene.frame_start = 1; scene.frame_end = 250; scene.frame_set(1)
scene.render.engine = 'BLENDER_EEVEE_NEXT'
scene.render.bake_bias = 0.0
scene.render.bake_samples = 0
scene.render.compositor_device = 'GPU'
scene.eevee.use_volume_custom_range = False
scene.eevee.fast_gi_thickness_near = 0.1
scene.eevee.fast_gi_thickness_far = 0.0
scene.eevee.ray_tracing_options.screen_trace_thickness = 0.1
bpy.context.view_layer.update()

# ---- added for rendering (the .blend has no active camera and no usable light): camera, sun
cam_auto = bpy.data.cameras.new('AutoCamera')
cam_auto.lens = 50.0
cam_auto.sensor_width = 36.0
cam_auto.clip_end = 1000.0
ob_auto_camera = bpy.data.objects.new('AutoCamera', cam_auto)
scene.collection.objects.link(ob_auto_camera)
ob_auto_camera.location = (15.7496, -18.8995, 16.1747)
ob_auto_camera.rotation_euler = (1.09748, -7.21219e-08, 0.694738)
scene.camera = ob_auto_camera
light_auto_sun = bpy.data.lights.new('AutoSun', 'SUN')
light_auto_sun.energy = 3.0
light_auto_sun.angle = 0.0523599
ob_auto_sun = bpy.data.objects.new('AutoSun', light_auto_sun)
scene.collection.objects.link(ob_auto_sun)
ob_auto_sun.rotation_euler = (0.872665, 0.174533, 0.523599)
bpy.context.view_layer.update()
